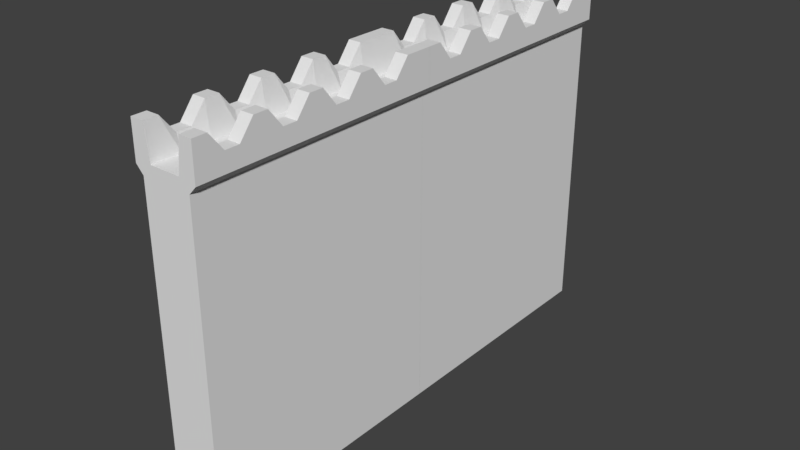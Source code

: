 # Source: wall.blend  (saved by Blender 2.78.0; exported with 4.5.12 LTS)
import bpy
from mathutils import Matrix  # noqa: F401  (used for matrix-valued properties, if any)

bpy.ops.wm.read_factory_settings(use_empty=True)
scene = bpy.context.scene
scene.name = 'Scene'

# ---- collections
col_collection_1 = bpy.data.collections.new('Collection 1'); scene.collection.children.link(col_collection_1)

# ---- materials (node trees are filled in below, after node groups)
mat_none = bpy.data.materials.new('None')
mat_none.alpha_threshold = 0.0
mat_none.use_transparent_shadow = False
mat_none.specular_color = (0.8, 0.8, 0.8)
mat_none.roughness = 0.5
mat_none.specular_intensity = 1.0

# ---- material node trees

# ---- world
world_world = bpy.data.worlds.new('World'); scene.world = world_world
world_world.color = (0.05088, 0.05088, 0.05088)
world_world.use_sun_shadow = False
world_world.sun_shadow_jitter_overblur = 0.0
world_world.cycles.sampling_method = 'MANUAL'

# ---- meshes
me_cube_001 = bpy.data.meshes.new('Cube.001')
me_cube_001.from_pydata([(-0.003449, 0.2854, 0.1744), (-0.003449, 0.309, 0.1744), (-0.003449, 0.309, -0.1708), (-0.003449, 0.2854, -0.1708), (0.003449, 0.309, -0.1708), (0.003449, 0.2854, -0.1708), (0.003449, 0.309, 0.1744), (0.003449, 0.2854, 0.1744), (-0.003449, 0.3262, 0.1748), (-0.003449, 0.3498, 0.1748), (-0.003449, 0.3498, -0.1704), (-0.003449, 0.3262, -0.1704), (0.003449, 0.3498, -0.1704), (0.003449, 0.3262, -0.1704), (0.003449, 0.3498, 0.1748), (0.003449, 0.3262, 0.1748), (-0.003449, 0.3756, 0.1732), (-0.003449, 0.3992, 0.1732), (-0.003449, 0.3992, -0.172), (-0.003449, 0.3756, -0.172), (0.003449, 0.3992, -0.172), (0.003449, 0.3756, -0.172), (0.003449, 0.3992, 0.1732), (0.003449, 0.3756, 0.1732), (-0.003449, 0.4293, 0.1759), (-0.003449, 0.4529, 0.1759), (-0.003449, 0.4529, -0.1692), (-0.003449, 0.4293, -0.1692), (0.003449, 0.4529, -0.1692), (0.003449, 0.4293, -0.1692), (0.003449, 0.4529, 0.1759), (0.003449, 0.4293, 0.1759), (-0.003449, 0.4333, 0.1385), (-0.003449, 0.4333, 0.1148), (-0.003449, 0.2623, 0.1148), (-0.003449, 0.2623, 0.1385), (0.003449, 0.2623, 0.1148), (0.003449, 0.2623, 0.1385), (0.00137, 0.2444, 0.1277), (0.00137, 0.2444, 0.1256), (0.003449, 0.4333, 0.1148), (0.003449, 0.4333, 0.1385), (-0.00137, 0.2444, 0.1277), (-0.00137, 0.2444, 0.1256), (-0.003449, 0.4333, 0.07233), (-0.003449, 0.4333, 0.04873), (-0.003449, 0.2623, 0.04873), (-0.003449, 0.2623, 0.07233), (0.003449, 0.2623, 0.04873), (0.003449, 0.2623, 0.07233), (0.00137, 0.2444, 0.06163), (0.00137, 0.2444, 0.05943), (0.003449, 0.4333, 0.04873), (0.003449, 0.4333, 0.07233), (-0.00137, 0.2444, 0.06163), (-0.00137, 0.2444, 0.05943), (-0.003449, 0.4325, 0.014), (-0.003449, 0.4325, -0.009612), (-0.003449, 0.2615, -0.009612), (-0.003449, 0.2615, 0.014), (0.003449, 0.2615, -0.009612), (0.003449, 0.2615, 0.014), (0.00137, 0.2436, 0.003289), (0.00137, 0.2436, 0.001096), (0.003449, 0.4325, -0.009612), (0.003449, 0.4325, 0.014), (-0.00137, 0.2436, 0.003289), (-0.00137, 0.2436, 0.001096), (-0.003449, 0.4325, -0.04784), (-0.003449, 0.4325, -0.07145), (-0.003449, 0.2615, -0.07145), (-0.003449, 0.2615, -0.04784), (0.003449, 0.2615, -0.07145), (0.003449, 0.2615, -0.04784), (0.00137, 0.2436, -0.05855), (0.00137, 0.2436, -0.06074), (0.003449, 0.4325, -0.07145), (0.003449, 0.4325, -0.04784), (-0.00137, 0.2436, -0.05855), (-0.00137, 0.2436, -0.06074), (-0.003449, 0.4325, -0.1046), (-0.003449, 0.4325, -0.1282), (-0.003449, 0.2615, -0.1282), (-0.003449, 0.2615, -0.1046), (0.003449, 0.2615, -0.1282), (0.003449, 0.2615, -0.1046), (0.00137, 0.2436, -0.1153), (0.00137, 0.2436, -0.1175), (0.003449, 0.4325, -0.1282), (0.003449, 0.4325, -0.1046), (-0.00137, 0.2436, -0.1153), (-0.00137, 0.2436, -0.1175)], [], [(0, 1, 2, 3), (3, 2, 4, 5), (5, 4, 6, 7), (7, 6, 1, 0), (3, 5, 7, 0), (4, 2, 1, 6), (8, 9, 10, 11), (11, 10, 12, 13), (13, 12, 14, 15), (15, 14, 9, 8), (11, 13, 15, 8), (12, 10, 9, 14), (16, 17, 18, 19), (19, 18, 20, 21), (21, 20, 22, 23), (23, 22, 17, 16), (19, 21, 23, 16), (20, 18, 17, 22), (24, 25, 26, 27), (27, 26, 28, 29), (29, 28, 30, 31), (31, 30, 25, 24), (27, 29, 31, 24), (28, 26, 25, 30), (32, 33, 34, 35), (36, 37, 38, 39), (37, 36, 40, 41), (41, 40, 33, 32), (35, 37, 41, 32), (36, 34, 33, 40), (42, 43, 39, 38), (37, 35, 42, 38), (34, 36, 39, 43), (35, 34, 43, 42), (44, 45, 46, 47), (48, 49, 50, 51), (49, 48, 52, 53), (53, 52, 45, 44), (47, 49, 53, 44), (48, 46, 45, 52), (54, 55, 51, 50), (49, 47, 54, 50), (46, 48, 51, 55), (47, 46, 55, 54), (56, 57, 58, 59), (60, 61, 62, 63), (61, 60, 64, 65), (65, 64, 57, 56), (59, 61, 65, 56), (60, 58, 57, 64), (66, 67, 63, 62), (61, 59, 66, 62), (58, 60, 63, 67), (59, 58, 67, 66), (68, 69, 70, 71), (72, 73, 74, 75), (73, 72, 76, 77), (77, 76, 69, 68), (71, 73, 77, 68), (72, 70, 69, 76), (78, 79, 75, 74), (73, 71, 78, 74), (70, 72, 75, 79), (71, 70, 79, 78), (80, 81, 82, 83), (84, 85, 86, 87), (85, 84, 88, 89), (89, 88, 81, 80), (83, 85, 89, 80), (84, 82, 81, 88), (90, 91, 87, 86), (85, 83, 90, 86), (82, 84, 87, 91), (83, 82, 91, 90)])
me_cube_001.polygons.foreach_set('use_smooth', [True] * 74)
_k = set([(0, 1), (0, 3), (0, 7), (1, 2), (1, 6), (2, 3), (2, 4), (3, 5), (4, 5), (4, 6), (5, 7), (6, 7), (8, 9), (8, 11), (8, 15), (9, 10), (9, 14), (10, 11), (10, 12), (11, 13), (12, 13), (12, 14), (13, 15), (14, 15), (16, 17), (16, 19), (16, 23), (17, 18), (17, 22), (18, 19), (18, 20), (19, 21), (20, 21), (20, 22), (21, 23), (22, 23), (24, 25), (24, 27), (24, 31), (25, 26), (25, 30), (26, 27), (26, 28), (27, 29), (28, 29), (28, 30), (29, 31), (30, 31), (32, 33), (32, 35), (32, 41), (33, 34), (33, 40), (34, 35), (34, 36), (34, 43), (35, 37), (35, 42), (36, 37), (36, 39), (36, 40), (37, 38), (37, 41), (38, 39), (38, 42), (39, 43), (40, 41), (42, 43), (44, 45), (44, 47), (44, 53), (45, 46), (45, 52), (46, 47), (46, 48), (46, 55), (47, 49), (47, 54), (48, 49), (48, 51), (48, 52), (49, 50), (49, 53), (50, 51), (50, 54), (51, 55), (52, 53), (54, 55), (56, 57), (56, 59), (56, 65), (57, 58), (57, 64), (58, 59), (58, 60), (58, 67), (59, 61), (59, 66), (60, 61), (60, 63), (60, 64), (61, 62), (61, 65), (62, 63), (62, 66), (63, 67), (64, 65), (66, 67), (68, 69), (68, 71), (68, 77), (69, 70), (69, 76), (70, 71), (70, 72), (70, 79), (71, 73), (71, 78), (72, 73), (72, 75), (72, 76), (73, 74), (73, 77), (74, 75), (74, 78), (75, 79), (76, 77), (78, 79), (80, 81), (80, 83), (80, 89), (81, 82), (81, 88), (82, 83), (82, 84), (82, 91), (83, 85), (83, 90), (84, 85), (84, 87), (84, 88), (85, 86), (85, 89), (86, 87), (86, 90), (87, 91), (88, 89), (90, 91)])
me_cube_001.attributes.new('sharp_edge', 'BOOLEAN', 'EDGE').data.foreach_set('value', [ (min(e.vertices), max(e.vertices)) in _k for e in me_cube_001.edges])
_uv = me_cube_001.uv_layers.new(name='UVMap')
_uv.uv.foreach_set('vector', [-1.847, 0.3557, -1.847, 0.6727, 2.788, 0.6727, 2.788, 0.3557, 2.788, 0.3557, 2.788, 0.6727, 2.788, 0.6727, 2.788, 0.3557, 2.788, 0.3557, 2.788, 0.6727, -1.847, 0.6727, -1.847, 0.3557, -1.847, 0.3557, -1.847, 0.6727, -1.847, 0.6727, -1.847, 0.3557, 2.788, 0.3557, 2.788, 0.3557, -1.847, 0.3557, -1.847, 0.3557, 2.788, 0.6727, 2.788, 0.6727, -1.847, 0.6727, -1.847, 0.6727, -1.847, 0.3557, -1.847, 0.6727, 2.788, 0.6727, 2.788, 0.3557, 2.788, 0.3557, 2.788, 0.6727, 2.788, 0.6727, 2.788, 0.3557, 2.788, 0.3557, 2.788, 0.6727, -1.847, 0.6727, -1.847, 0.3557, -1.847, 0.3557, -1.847, 0.6727, -1.847, 0.6727, -1.847, 0.3557, 2.788, 0.3557, 2.788, 0.3557, -1.847, 0.3557, -1.847, 0.3557, 2.788, 0.6727, 2.788, 0.6727, -1.847, 0.6727, -1.847, 0.6727, -1.847, 0.3557, -1.847, 0.6727, 2.788, 0.6727, 2.788, 0.3557, 2.788, 0.3557, 2.788, 0.6727, 2.788, 0.6727, 2.788, 0.3557, 2.788, 0.3557, 2.788, 0.6727, -1.847, 0.6727, -1.847, 0.3557, -1.847, 0.3557, -1.847, 0.6727, -1.847, 0.6727, -1.847, 0.3557, 2.788, 0.3557, 2.788, 0.3557, -1.847, 0.3557, -1.847, 0.3557, 2.788, 0.6727, 2.788, 0.6727, -1.847, 0.6727, -1.847, 0.6727, -1.847, 0.3557, -1.847, 0.6727, 2.788, 0.6727, 2.788, 0.3557, 2.788, 0.3557, 2.788, 0.6727, 2.788, 0.6727, 2.788, 0.3557, 2.788, 0.3557, 2.788, 0.6727, -1.847, 0.6727, -1.847, 0.3557, -1.847, 0.3557, -1.847, 0.6727, -1.847, 0.6727, -1.847, 0.3557, 2.788, 0.3557, 2.788, 0.3557, -1.847, 0.3557, -1.847, 0.3557, 2.788, 0.6727, 2.788, 0.6727, -1.847, 0.6727, -1.847, 0.6727, 0.4294, -1.019, 0.2238, -1.019, 0.2238, 1.986, 0.4294, 1.986, 0.2238, 1.986, 0.4294, 1.986, 0.3674, 2.142, 0.2858, 2.142, 0.4294, 1.986, 0.2238, 1.986, 0.2238, -1.019, 0.4294, -1.019, 0.4294, -1.019, 0.2238, -1.019, 0.2238, -1.019, 0.4294, -1.019, 0.4294, 1.986, 0.4294, 1.986, 0.4294, -1.019, 0.4294, -1.019, 0.2238, 1.986, 0.2238, 1.986, 0.2238, -1.019, 0.2238, -1.019, 0.3674, 2.142, 0.2858, 2.142, 0.2858, 2.142, 0.3674, 2.142, 0.4294, 1.986, 0.4294, 1.986, 0.3674, 2.142, 0.3674, 2.142, 0.2238, 1.986, 0.2238, 1.986, 0.2858, 2.142, 0.2858, 2.142, 0.4294, 1.986, 0.2238, 1.986, 0.2858, 2.142, 0.3674, 2.142, 0.4294, -1.019, 0.2238, -1.019, 0.2238, 1.986, 0.4294, 1.986, 0.2238, 1.986, 0.4294, 1.986, 0.3674, 2.142, 0.2858, 2.142, 0.4294, 1.986, 0.2238, 1.986, 0.2238, -1.019, 0.4294, -1.019, 0.4294, -1.019, 0.2238, -1.019, 0.2238, -1.019, 0.4294, -1.019, 0.4294, 1.986, 0.4294, 1.986, 0.4294, -1.019, 0.4294, -1.019, 0.2238, 1.986, 0.2238, 1.986, 0.2238, -1.019, 0.2238, -1.019, 0.3674, 2.142, 0.2858, 2.142, 0.2858, 2.142, 0.3674, 2.142, 0.4294, 1.986, 0.4294, 1.986, 0.3674, 2.142, 0.3674, 2.142, 0.2238, 1.986, 0.2238, 1.986, 0.2858, 2.142, 0.2858, 2.142, 0.4294, 1.986, 0.2238, 1.986, 0.2858, 2.142, 0.3674, 2.142, 0.4294, -1.019, 0.2238, -1.019, 0.2238, 1.986, 0.4294, 1.986, 0.2238, 1.986, 0.4294, 1.986, 0.3674, 2.142, 0.2858, 2.142, 0.4294, 1.986, 0.2238, 1.986, 0.2238, -1.019, 0.4294, -1.019, 0.4294, -1.019, 0.2238, -1.019, 0.2238, -1.019, 0.4294, -1.019, 0.4294, 1.986, 0.4294, 1.986, 0.4294, -1.019, 0.4294, -1.019, 0.2238, 1.986, 0.2238, 1.986, 0.2238, -1.019, 0.2238, -1.019, 0.3674, 2.142, 0.2858, 2.142, 0.2858, 2.142, 0.3674, 2.142, 0.4294, 1.986, 0.4294, 1.986, 0.3674, 2.142, 0.3674, 2.142, 0.2238, 1.986, 0.2238, 1.986, 0.2858, 2.142, 0.2858, 2.142, 0.4294, 1.986, 0.2238, 1.986, 0.2858, 2.142, 0.3674, 2.142, 0.4294, -1.019, 0.2238, -1.019, 0.2238, 1.986, 0.4294, 1.986, 0.2238, 1.986, 0.4294, 1.986, 0.3674, 2.142, 0.2858, 2.142, 0.4294, 1.986, 0.2238, 1.986, 0.2238, -1.019, 0.4294, -1.019, 0.4294, -1.019, 0.2238, -1.019, 0.2238, -1.019, 0.4294, -1.019, 0.4294, 1.986, 0.4294, 1.986, 0.4294, -1.019, 0.4294, -1.019, 0.2238, 1.986, 0.2238, 1.986, 0.2238, -1.019, 0.2238, -1.019, 0.3674, 2.142, 0.2858, 2.142, 0.2858, 2.142, 0.3674, 2.142, 0.4294, 1.986, 0.4294, 1.986, 0.3674, 2.142, 0.3674, 2.142, 0.2238, 1.986, 0.2238, 1.986, 0.2858, 2.142, 0.2858, 2.142, 0.4294, 1.986, 0.2238, 1.986, 0.2858, 2.142, 0.3674, 2.142, 0.4294, -1.019, 0.2238, -1.019, 0.2238, 1.986, 0.4294, 1.986, 0.2238, 1.986, 0.4294, 1.986, 0.3674, 2.142, 0.2858, 2.142, 0.4294, 1.986, 0.2238, 1.986, 0.2238, -1.019, 0.4294, -1.019, 0.4294, -1.019, 0.2238, -1.019, 0.2238, -1.019, 0.4294, -1.019, 0.4294, 1.986, 0.4294, 1.986, 0.4294, -1.019, 0.4294, -1.019, 0.2238, 1.986, 0.2238, 1.986, 0.2238, -1.019, 0.2238, -1.019, 0.3674, 2.142, 0.2858, 2.142, 0.2858, 2.142, 0.3674, 2.142, 0.4294, 1.986, 0.4294, 1.986, 0.3674, 2.142, 0.3674, 2.142, 0.2238, 1.986, 0.2238, 1.986, 0.2858, 2.142, 0.2858, 2.142, 0.4294, 1.986, 0.2238, 1.986, 0.2858, 2.142, 0.3674, 2.142])
me_cube_001.materials.append(mat_none)
me_cube_001.use_remesh_preserve_volume = False
me_cube_001.use_remesh_preserve_attributes = False
me_cube_001.use_mirror_vertex_groups = False
me_cube_001.update()
me_cube_001.normals_split_custom_set([tuple(v) for v in zip(*[iter([-1.0, 0.0, 0.0, -1.0, 0.0, 0.0, -1.0, 0.0, 0.0, -1.0, 0.0, 0.0, 0.0, 0.0, -1.0, 0.0, 0.0, -1.0, 0.0, 0.0, -1.0, 0.0, 0.0, -1.0, 1.0, 0.0, 0.0, 1.0, 0.0, 0.0, 1.0, 0.0, 0.0, 1.0, 0.0, 0.0, 0.0, 0.0, 1.0, 0.0, 0.0, 1.0, 0.0, 0.0, 1.0, 0.0, 0.0, 1.0, 0.0, -1.0, 0.0, 0.0, -1.0, 0.0, 0.0, -1.0, 0.0, 0.0, -1.0, 0.0, 0.0, 1.0, 0.0, 0.0, 1.0, 0.0, 0.0, 1.0, 0.0, 0.0, 1.0, 0.0, -1.0, 0.0, 0.0, -1.0, 0.0, 0.0, -1.0, 0.0, 0.0, -1.0, 0.0, 0.0, 0.0, 0.0, -1.0, 0.0, 0.0, -1.0, 0.0, 0.0, -1.0, 0.0, 0.0, -1.0, 1.0, 0.0, 0.0, 1.0, 0.0, 0.0, 1.0, 0.0, 0.0, 1.0, 0.0, 0.0, 0.0, 0.0, 1.0, 0.0, 0.0, 1.0, 0.0, 0.0, 1.0, 0.0, 0.0, 1.0, 0.0, -1.0, 0.0, 0.0, -1.0, 0.0, 0.0, -1.0, 0.0, 0.0, -1.0, 0.0, 0.0, 1.0, 0.0, 0.0, 1.0, 0.0, 0.0, 1.0, 0.0, 0.0, 1.0, 0.0, -1.0, 0.0, 0.0, -1.0, 0.0, 0.0, -1.0, 0.0, 0.0, -1.0, 0.0, 0.0, 0.0, 0.0, -1.0, 0.0, 0.0, -1.0, 0.0, 0.0, -1.0, 0.0, 0.0, -1.0, 1.0, 0.0, 0.0, 1.0, 0.0, 0.0, 1.0, 0.0, 0.0, 1.0, 0.0, 0.0, 0.0, 0.0, 1.0, 0.0, 0.0, 1.0, 0.0, 0.0, 1.0, 0.0, 0.0, 1.0, 0.0, -1.0, 0.0, 0.0, -1.0, 0.0, 0.0, -1.0, 0.0, 0.0, -1.0, 0.0, 0.0, 1.0, 0.0, 0.0, 1.0, 0.0, 0.0, 1.0, 0.0, 0.0, 1.0, 0.0, -1.0, 0.0, 0.0, -1.0, 0.0, 0.0, -1.0, 0.0, 0.0, -1.0, 0.0, 0.0, 0.0, 0.0, -1.0, 0.0, 0.0, -1.0, 0.0, 0.0, -1.0, 0.0, 0.0, -1.0, 1.0, 0.0, 0.0, 1.0, 0.0, 0.0, 1.0, 0.0, 0.0, 1.0, 0.0, 0.0, 0.0, 0.0, 1.0, 0.0, 0.0, 1.0, 0.0, 0.0, 1.0, 0.0, 0.0, 1.0, 0.0, -1.0, 0.0, 0.0, -1.0, 0.0, 0.0, -1.0, 0.0, 0.0, -1.0, 0.0, 0.0, 1.0, 0.0, 0.0, 1.0, 0.0, 0.0, 1.0, 0.0, 0.0, 1.0, 0.0, -1.0, 0.0, 0.0, -1.0, 0.0, 0.0, -1.0, 0.0, 0.0, -1.0, 0.0, 0.0, 0.9933, -0.1154, 0.0, 0.9933, -0.1154, 0.0, 0.9933, -0.1154, 0.0, 0.9933, -0.1154, 0.0, 1.0, 0.0, 0.0, 1.0, 0.0, 0.0, 1.0, 0.0, 0.0, 1.0, 0.0, 0.0, 0.0, 1.0, 0.0, 0.0, 1.0, 0.0, 0.0, 1.0, 0.0, 0.0, 1.0, 0.0, 0.0, 0.0, 1.0, 0.0, 0.0, 1.0, 0.0, 0.0, 1.0, 0.0, 0.0, 1.0, 0.0, 0.0, -1.0, 0.0, 0.0, -1.0, 0.0, 0.0, -1.0, 0.0, 0.0, -1.0, 0.0, -1.0, 0.0, 0.0, -1.0, 0.0, 0.0, -1.0, 0.0, 0.0, -1.0, 0.0, 0.0, -0.5136, 0.858, 0.0, -0.5136, 0.858, 0.0, -0.5136, 0.858, 0.0, -0.5136, 0.858, 0.0, -0.5135, -0.8581, 0.0, -0.5135, -0.8581, 0.0, -0.5135, -0.8581, 0.0, -0.5135, -0.8581, -0.9933, -0.1154, 0.0, -0.9933, -0.1154, 0.0, -0.9933, -0.1154, 0.0, -0.9933, -0.1154, 0.0, -1.0, 0.0, 0.0, -1.0, 0.0, 0.0, -1.0, 0.0, 0.0, -1.0, 0.0, 0.0, 0.9933, -0.1154, 0.0, 0.9933, -0.1154, 0.0, 0.9933, -0.1154, 0.0, 0.9933, -0.1154, 0.0, 1.0, 0.0, 0.0, 1.0, 0.0, 0.0, 1.0, 0.0, 0.0, 1.0, 0.0, 0.0, 0.0, 1.0, 0.0, 0.0, 1.0, 0.0, 0.0, 1.0, 0.0, 0.0, 1.0, 0.0, 0.0, 0.0, 1.0, 0.0, 0.0, 1.0, 0.0, 0.0, 1.0, 0.0, 0.0, 1.0, 0.0, 0.0, -1.0, 0.0, 0.0, -1.0, 0.0, 0.0, -1.0, 0.0, 0.0, -1.0, 0.0, -1.0, 0.0, 0.0, -1.0, 0.0, 0.0, -1.0, 0.0, 0.0, -1.0, 0.0, 0.0, -0.5135, 0.8581, 0.0, -0.5135, 0.8581, 0.0, -0.5135, 0.8581, 0.0, -0.5135, 0.8581, 0.0, -0.5136, -0.858, 0.0, -0.5136, -0.858, 0.0, -0.5136, -0.858, 0.0, -0.5136, -0.858, -0.9933, -0.1154, 0.0, -0.9933, -0.1154, 0.0, -0.9933, -0.1154, 0.0, -0.9933, -0.1154, 0.0, -1.0, 0.0, 0.0, -1.0, 0.0, 0.0, -1.0, 0.0, 0.0, -1.0, 0.0, 0.0, 0.9933, -0.1154, 0.0, 0.9933, -0.1154, 0.0, 0.9933, -0.1154, 0.0, 0.9933, -0.1154, 0.0, 1.0, 0.0, 0.0, 1.0, 0.0, 0.0, 1.0, 0.0, 0.0, 1.0, 0.0, 0.0, 0.0, 1.0, 0.0, 0.0, 1.0, 0.0, 0.0, 1.0, 0.0, 0.0, 1.0, 0.0, 0.0, 0.0, 1.0, 0.0, 0.0, 1.0, 0.0, 0.0, 1.0, 0.0, 0.0, 1.0, 0.0, 0.0, -1.0, 0.0, 0.0, -1.0, 0.0, 0.0, -1.0, 0.0, 0.0, -1.0, 0.0, -1.0, 0.0, 0.0, -1.0, 0.0, 0.0, -1.0, 0.0, 0.0, -1.0, 0.0, 0.0, -0.5135, 0.8581, 0.0, -0.5135, 0.8581, 0.0, -0.5135, 0.8581, 0.0, -0.5135, 0.8581, 0.0, -0.5136, -0.858, 0.0, -0.5136, -0.858, 0.0, -0.5136, -0.858, 0.0, -0.5136, -0.858, -0.9933, -0.1154, 0.0, -0.9933, -0.1154, 0.0, -0.9933, -0.1154, 0.0, -0.9933, -0.1154, 0.0, -1.0, 0.0, 0.0, -1.0, 0.0, 0.0, -1.0, 0.0, 0.0, -1.0, 0.0, 0.0, 0.9933, -0.1154, 0.0, 0.9933, -0.1154, 0.0, 0.9933, -0.1154, 0.0, 0.9933, -0.1154, 0.0, 1.0, 0.0, 0.0, 1.0, 0.0, 0.0, 1.0, 0.0, 0.0, 1.0, 0.0, 0.0, 0.0, 1.0, 0.0, 0.0, 1.0, 0.0, 0.0, 1.0, 0.0, 0.0, 1.0, 0.0, 0.0, 0.0, 1.0, 0.0, 0.0, 1.0, 0.0, 0.0, 1.0, 0.0, 0.0, 1.0, 0.0, 0.0, -1.0, 0.0, 0.0, -1.0, 0.0, 0.0, -1.0, 0.0, 0.0, -1.0, 0.0, -1.0, 0.0, 0.0, -1.0, 0.0, 0.0, -1.0, 0.0, 0.0, -1.0, 0.0, 0.0, -0.5135, 0.8581, 0.0, -0.5135, 0.8581, 0.0, -0.5135, 0.8581, 0.0, -0.5135, 0.8581, 0.0, -0.5136, -0.858, 0.0, -0.5136, -0.858, 0.0, -0.5136, -0.858, 0.0, -0.5136, -0.858, -0.9933, -0.1154, 0.0, -0.9933, -0.1154, 0.0, -0.9933, -0.1154, 0.0, -0.9933, -0.1154, 0.0, -1.0, 0.0, 0.0, -1.0, 0.0, 0.0, -1.0, 0.0, 0.0, -1.0, 0.0, 0.0, 0.9933, -0.1154, 0.0, 0.9933, -0.1154, 0.0, 0.9933, -0.1154, 0.0, 0.9933, -0.1154, 0.0, 1.0, 0.0, 0.0, 1.0, 0.0, 0.0, 1.0, 0.0, 0.0, 1.0, 0.0, 0.0, 0.0, 1.0, 0.0, 0.0, 1.0, 0.0, 0.0, 1.0, 0.0, 0.0, 1.0, 0.0, 0.0, 0.0, 1.0, 0.0, 0.0, 1.0, 0.0, 0.0, 1.0, 0.0, 0.0, 1.0, 0.0, 0.0, -1.0, 0.0, 0.0, -1.0, 0.0, 0.0, -1.0, 0.0, 0.0, -1.0, 0.0, -1.0, 0.0, 0.0, -1.0, 0.0, 0.0, -1.0, 0.0, 0.0, -1.0, 0.0, 0.0, -0.5136, 0.858, 0.0, -0.5136, 0.858, 0.0, -0.5136, 0.858, 0.0, -0.5136, 0.858, 0.0, -0.5135, -0.8581, 0.0, -0.5135, -0.8581, 0.0, -0.5135, -0.8581, 0.0, -0.5135, -0.8581, -0.9933, -0.1154, 0.0, -0.9933, -0.1154, 0.0, -0.9933, -0.1154, 0.0, -0.9933, -0.1154, 0.0])] * 3)])
me_cube = bpy.data.meshes.new('Cube')
me_cube.from_pydata([(-0.04292, -0.456, -0.03378), (-0.04292, -0.456, 0.5001), (-0.04292, -0.01224, -0.03378), (-0.04292, -0.01224, 0.5001), (0.04292, -0.456, -0.03378), (0.04292, -0.456, 0.5001), (0.04292, -0.01224, -0.03378), (0.04292, -0.01224, 0.5001), (-0.05544, -0.456, 0.5136), (-0.05544, -0.01224, 0.5136), (0.05544, -0.01224, 0.5136), (0.05544, -0.456, 0.5136), (-0.05544, -0.456, 0.5757), (-0.05544, -0.01224, 0.5757), (0.05544, -0.01224, 0.5757), (0.05544, -0.456, 0.5757), (0.02575, -0.01224, -0.03378), (0.008583, -0.01224, -0.03378), (-0.008583, -0.01224, -0.03378), (-0.02575, -0.01224, -0.03378), (-0.02575, -0.01224, 0.5001), (-0.008583, -0.01224, 0.5001), (0.008583, -0.01224, 0.5001), (0.02575, -0.01224, 0.5001), (-0.02575, -0.456, -0.03378), (-0.008583, -0.456, -0.03378), (0.008583, -0.456, -0.03378), (0.02575, -0.456, -0.03378), (0.02575, -0.456, 0.5001), (0.008583, -0.456, 0.5001), (-0.008583, -0.456, 0.5001), (-0.02575, -0.456, 0.5001), (-0.03326, -0.01224, 0.5136), (-0.01109, -0.01224, 0.5136), (0.01109, -0.01224, 0.5136), (0.03326, -0.01224, 0.5136), (0.03326, -0.456, 0.5136), (0.01109, -0.456, 0.5136), (-0.01109, -0.456, 0.5136), (-0.03326, -0.456, 0.5136), (-0.03326, -0.01224, 0.5757), (-0.02649, -0.01224, 0.519), (0.02649, -0.01224, 0.519), (0.03326, -0.01224, 0.5757), (0.03326, -0.456, 0.5757), (0.02649, -0.456, 0.519), (-0.02649, -0.456, 0.519), (-0.03326, -0.456, 0.5757), (-0.04292, -0.03689, -0.03378), (-0.04292, -0.06155, -0.03378), (-0.04292, -0.0862, -0.03378), (-0.04292, -0.1109, -0.03378), (-0.04292, -0.1355, -0.03378), (-0.04292, -0.1602, -0.03378), (-0.04292, -0.1848, -0.03378), (-0.04292, -0.2095, -0.03378), (-0.04292, -0.2341, -0.03378), (-0.04292, -0.2588, -0.03378), (-0.04292, -0.2834, -0.03378), (-0.04292, -0.3081, -0.03378), (-0.04292, -0.3328, -0.03378), (-0.04292, -0.3574, -0.03378), (-0.04292, -0.3821, -0.03378), (-0.04292, -0.4067, -0.03378), (-0.04292, -0.4314, -0.03378), (-0.04292, -0.4314, 0.5001), (-0.04292, -0.4067, 0.5001), (-0.04292, -0.3821, 0.5001), (-0.04292, -0.3574, 0.5001), (-0.04292, -0.3328, 0.5001), (-0.04292, -0.3081, 0.5001), (-0.04292, -0.2834, 0.5001), (-0.04292, -0.2588, 0.5001), (-0.04292, -0.2341, 0.5001), (-0.04292, -0.2095, 0.5001), (-0.04292, -0.1848, 0.5001), (-0.04292, -0.1602, 0.5001), (-0.04292, -0.1355, 0.5001), (-0.04292, -0.1109, 0.5001), (-0.04292, -0.0862, 0.5001), (-0.04292, -0.06155, 0.5001), (-0.04292, -0.03689, 0.5001), (0.04292, -0.4314, -0.03378), (0.04292, -0.4067, -0.03378), (0.04292, -0.3821, -0.03378), (0.04292, -0.3574, -0.03378), (0.04292, -0.3328, -0.03378), (0.04292, -0.3081, -0.03378), (0.04292, -0.2834, -0.03378), (0.04292, -0.2588, -0.03378), (0.04292, -0.2341, -0.03378), (0.04292, -0.2095, -0.03378), (0.04292, -0.1848, -0.03378), (0.04292, -0.1602, -0.03378), (0.04292, -0.1355, -0.03378), (0.04292, -0.1109, -0.03378), (0.04292, -0.0862, -0.03378), (0.04292, -0.06155, -0.03378), (0.04292, -0.03689, -0.03378), (0.04292, -0.03689, 0.5001), (0.04292, -0.06155, 0.5001), (0.04292, -0.0862, 0.5001), (0.04292, -0.1109, 0.5001), (0.04292, -0.1355, 0.5001), (0.04292, -0.1602, 0.5001), (0.04292, -0.1848, 0.5001), (0.04292, -0.2095, 0.5001), (0.04292, -0.2341, 0.5001), (0.04292, -0.2588, 0.5001), (0.04292, -0.2834, 0.5001), (0.04292, -0.3081, 0.5001), (0.04292, -0.3328, 0.5001), (0.04292, -0.3574, 0.5001), (0.04292, -0.3821, 0.5001), (0.04292, -0.4067, 0.5001), (0.04292, -0.4314, 0.5001), (-0.05544, -0.4314, 0.5136), (-0.05544, -0.4067, 0.5136), (-0.05544, -0.3821, 0.5136), (-0.05544, -0.3574, 0.5136), (-0.05544, -0.3328, 0.5136), (-0.05544, -0.3081, 0.5136), (-0.05544, -0.2834, 0.5136), (-0.05544, -0.2588, 0.5136), (-0.05544, -0.2341, 0.5136), (-0.05544, -0.2095, 0.5136), (-0.05544, -0.1848, 0.5136), (-0.05544, -0.1602, 0.5136), (-0.05544, -0.1355, 0.5136), (-0.05544, -0.1109, 0.5136), (-0.05544, -0.0862, 0.5136), (-0.05544, -0.06155, 0.5136), (-0.05544, -0.03689, 0.5136), (0.05544, -0.03689, 0.5136), (0.05544, -0.06155, 0.5136), (0.05544, -0.0862, 0.5136), (0.05544, -0.1109, 0.5136), (0.05544, -0.1355, 0.5136), (0.05544, -0.1602, 0.5136), (0.05544, -0.1848, 0.5136), (0.05544, -0.2095, 0.5136), (0.05544, -0.2341, 0.5136), (0.05544, -0.2588, 0.5136), (0.05544, -0.2834, 0.5136), (0.05544, -0.3081, 0.5136), (0.05544, -0.3328, 0.5136), (0.05544, -0.3574, 0.5136), (0.05544, -0.3821, 0.5136), (0.05544, -0.4067, 0.5136), (0.05544, -0.4314, 0.5136), (-0.05544, -0.4314, 0.5757), (-0.05544, -0.4067, 0.545), (-0.05544, -0.3821, 0.545), (-0.05544, -0.3574, 0.5757), (-0.05544, -0.3328, 0.5757), (-0.05544, -0.3081, 0.545), (-0.05544, -0.2834, 0.545), (-0.05544, -0.2588, 0.5757), (-0.05544, -0.2341, 0.5757), (-0.05544, -0.2095, 0.545), (-0.05544, -0.1848, 0.545), (-0.05544, -0.1602, 0.5757), (-0.05544, -0.1355, 0.5757), (-0.05544, -0.1109, 0.545), (-0.05544, -0.0862, 0.545), (-0.05544, -0.06155, 0.5757), (-0.05544, -0.03689, 0.5757), (0.05544, -0.03689, 0.5757), (0.05544, -0.06155, 0.5757), (0.05544, -0.0862, 0.545), (0.05544, -0.1109, 0.545), (0.05544, -0.1355, 0.5757), (0.05544, -0.1602, 0.5757), (0.05544, -0.1848, 0.545), (0.05544, -0.2095, 0.545), (0.05544, -0.2341, 0.5757), (0.05544, -0.2588, 0.5757), (0.05544, -0.2834, 0.545), (0.05544, -0.3081, 0.545), (0.05544, -0.3328, 0.5757), (0.05544, -0.3574, 0.5757), (0.05544, -0.3821, 0.545), (0.05544, -0.4067, 0.545), (0.05544, -0.4314, 0.5757), (0.03326, -0.03689, 0.5757), (0.03326, -0.06155, 0.5757), (0.03326, -0.0862, 0.545), (0.03326, -0.1109, 0.545), (0.03326, -0.1355, 0.5757), (0.03326, -0.1602, 0.5757), (0.03326, -0.1848, 0.545), (0.03326, -0.2095, 0.545), (0.03326, -0.2341, 0.5757), (0.03326, -0.2588, 0.5757), (0.03326, -0.2834, 0.545), (0.03326, -0.3081, 0.545), (0.03326, -0.3328, 0.5757), (0.03326, -0.3574, 0.5757), (0.03326, -0.3821, 0.545), (0.03326, -0.4067, 0.545), (0.03326, -0.4314, 0.5757), (0.02649, -0.03689, 0.519), (0.02649, -0.06155, 0.519), (0.02649, -0.0862, 0.519), (0.02649, -0.1109, 0.519), (0.02649, -0.1355, 0.519), (0.02649, -0.1602, 0.519), (0.02649, -0.1848, 0.519), (0.02649, -0.2095, 0.519), (0.02649, -0.2341, 0.519), (0.02649, -0.2588, 0.519), (0.02649, -0.2834, 0.519), (0.02649, -0.3081, 0.519), (0.02649, -0.3328, 0.519), (0.02649, -0.3574, 0.519), (0.02649, -0.3821, 0.519), (0.02649, -0.4067, 0.519), (0.02649, -0.4314, 0.519), (-0.02649, -0.03689, 0.519), (-0.02649, -0.06155, 0.519), (-0.02649, -0.0862, 0.519), (-0.02649, -0.1109, 0.519), (-0.02649, -0.1355, 0.519), (-0.02649, -0.1602, 0.519), (-0.02649, -0.1848, 0.519), (-0.02649, -0.2095, 0.519), (-0.02649, -0.2341, 0.519), (-0.02649, -0.2588, 0.519), (-0.02649, -0.2834, 0.519), (-0.02649, -0.3081, 0.519), (-0.02649, -0.3328, 0.519), (-0.02649, -0.3574, 0.519), (-0.02649, -0.3821, 0.519), (-0.02649, -0.4067, 0.519), (-0.02649, -0.4314, 0.519), (-0.03326, -0.03689, 0.5757), (-0.03326, -0.06155, 0.5757), (-0.03326, -0.0862, 0.545), (-0.03326, -0.1109, 0.545), (-0.03326, -0.1355, 0.5757), (-0.03326, -0.1602, 0.5757), (-0.03326, -0.1848, 0.545), (-0.03326, -0.2095, 0.545), (-0.03326, -0.2341, 0.5757), (-0.03326, -0.2588, 0.5757), (-0.03326, -0.2834, 0.545), (-0.03326, -0.3081, 0.545), (-0.03326, -0.3328, 0.5757), (-0.03326, -0.3574, 0.5757), (-0.03326, -0.3821, 0.545), (-0.03326, -0.4067, 0.545), (-0.03326, -0.4314, 0.5757), (-0.02575, -0.03689, -0.03378), (-0.02575, -0.06155, -0.03378), (-0.02575, -0.0862, -0.03378), (-0.02575, -0.1109, -0.03378), (-0.02575, -0.1355, -0.03378), (-0.02575, -0.1602, -0.03378), (-0.02575, -0.1848, -0.03378), (-0.02575, -0.2095, -0.03378), (-0.02575, -0.2341, -0.03378), (-0.02575, -0.2588, -0.03378), (-0.02575, -0.2834, -0.03378), (-0.02575, -0.3081, -0.03378), (-0.02575, -0.3328, -0.03378), (-0.02575, -0.3574, -0.03378), (-0.02575, -0.3821, -0.03378), (-0.02575, -0.4067, -0.03378), (-0.02575, -0.4314, -0.03378), (-0.008583, -0.03689, -0.03378), (-0.008583, -0.06155, -0.03378), (-0.008583, -0.0862, -0.03378), (-0.008583, -0.1109, -0.03378), (-0.008583, -0.1355, -0.03378), (-0.008583, -0.1602, -0.03378), (-0.008583, -0.1848, -0.03378), (-0.008583, -0.2095, -0.03378), (-0.008583, -0.2341, -0.03378), (-0.008583, -0.2588, -0.03378), (-0.008583, -0.2834, -0.03378), (-0.008583, -0.3081, -0.03378), (-0.008583, -0.3328, -0.03378), (-0.008583, -0.3574, -0.03378), (-0.008583, -0.3821, -0.03378), (-0.008583, -0.4067, -0.03378), (-0.008583, -0.4314, -0.03378), (0.008583, -0.03689, -0.03378), (0.008583, -0.06155, -0.03378), (0.008583, -0.0862, -0.03378), (0.008583, -0.1109, -0.03378), (0.008583, -0.1355, -0.03378), (0.008583, -0.1602, -0.03378), (0.008583, -0.1848, -0.03378), (0.008583, -0.2095, -0.03378), (0.008583, -0.2341, -0.03378), (0.008583, -0.2588, -0.03378), (0.008583, -0.2834, -0.03378), (0.008583, -0.3081, -0.03378), (0.008583, -0.3328, -0.03378), (0.008583, -0.3574, -0.03378), (0.008583, -0.3821, -0.03378), (0.008583, -0.4067, -0.03378), (0.008583, -0.4314, -0.03378), (0.02575, -0.03689, -0.03378), (0.02575, -0.06155, -0.03378), (0.02575, -0.0862, -0.03378), (0.02575, -0.1109, -0.03378), (0.02575, -0.1355, -0.03378), (0.02575, -0.1602, -0.03378), (0.02575, -0.1848, -0.03378), (0.02575, -0.2095, -0.03378), (0.02575, -0.2341, -0.03378), (0.02575, -0.2588, -0.03378), (0.02575, -0.2834, -0.03378), (0.02575, -0.3081, -0.03378), (0.02575, -0.3328, -0.03378), (0.02575, -0.3574, -0.03378), (0.02575, -0.3821, -0.03378), (0.02575, -0.4067, -0.03378), (0.02575, -0.4314, -0.03378), (-0.04292, -0.01232, -0.03378), (-0.04292, -0.01232, 0.5001), (-0.04292, 0.4315, -0.03378), (-0.04292, 0.4315, 0.5001), (0.04292, -0.01232, -0.03378), (0.04292, -0.01232, 0.5001), (0.04292, 0.4315, -0.03378), (0.04292, 0.4315, 0.5001), (-0.05544, -0.01232, 0.5136), (-0.05544, 0.4315, 0.5136), (0.05544, 0.4315, 0.5136), (0.05544, -0.01232, 0.5136), (-0.05544, -0.01232, 0.5757), (-0.05544, 0.4315, 0.5757), (0.05544, 0.4315, 0.5757), (0.05544, -0.01232, 0.5757), (0.02575, 0.4315, -0.03378), (0.008583, 0.4315, -0.03378), (-0.008583, 0.4315, -0.03378), (-0.02575, 0.4315, -0.03378), (-0.02575, 0.4315, 0.5001), (-0.008583, 0.4315, 0.5001), (0.008583, 0.4315, 0.5001), (0.02575, 0.4315, 0.5001), (-0.02575, -0.01232, -0.03378), (-0.008583, -0.01232, -0.03378), (0.008583, -0.01232, -0.03378), (0.02575, -0.01232, -0.03378), (0.02575, -0.01232, 0.5001), (0.008583, -0.01232, 0.5001), (-0.008583, -0.01232, 0.5001), (-0.02575, -0.01232, 0.5001), (-0.03326, 0.4315, 0.5136), (-0.01109, 0.4315, 0.5136), (0.01109, 0.4315, 0.5136), (0.03326, 0.4315, 0.5136), (0.03326, -0.01232, 0.5136), (0.01109, -0.01232, 0.5136), (-0.01109, -0.01232, 0.5136), (-0.03326, -0.01232, 0.5136), (-0.03326, 0.4315, 0.5757), (-0.02649, 0.4315, 0.519), (0.02649, 0.4315, 0.519), (0.03326, 0.4315, 0.5757), (0.03326, -0.01232, 0.5757), (0.02649, -0.01232, 0.519), (-0.02649, -0.01232, 0.519), (-0.03326, -0.01232, 0.5757), (-0.04292, 0.4068, -0.03378), (-0.04292, 0.3822, -0.03378), (-0.04292, 0.3575, -0.03378), (-0.04292, 0.3328, -0.03378), (-0.04292, 0.3082, -0.03378), (-0.04292, 0.2835, -0.03378), (-0.04292, 0.2589, -0.03378), (-0.04292, 0.2342, -0.03378), (-0.04292, 0.2096, -0.03378), (-0.04292, 0.1849, -0.03378), (-0.04292, 0.1603, -0.03378), (-0.04292, 0.1356, -0.03378), (-0.04292, 0.111, -0.03378), (-0.04292, 0.0863, -0.03378), (-0.04292, 0.06164, -0.03378), (-0.04292, 0.03699, -0.03378), (-0.04292, 0.01233, -0.03378), (-0.04292, 0.01233, 0.5001), (-0.04292, 0.03699, 0.5001), (-0.04292, 0.06164, 0.5001), (-0.04292, 0.0863, 0.5001), (-0.04292, 0.111, 0.5001), (-0.04292, 0.1356, 0.5001), (-0.04292, 0.1603, 0.5001), (-0.04292, 0.1849, 0.5001), (-0.04292, 0.2096, 0.5001), (-0.04292, 0.2342, 0.5001), (-0.04292, 0.2589, 0.5001), (-0.04292, 0.2835, 0.5001), (-0.04292, 0.3082, 0.5001), (-0.04292, 0.3328, 0.5001), (-0.04292, 0.3575, 0.5001), (-0.04292, 0.3822, 0.5001), (-0.04292, 0.4068, 0.5001), (0.04292, 0.01233, -0.03378), (0.04292, 0.03699, -0.03378), (0.04292, 0.06164, -0.03378), (0.04292, 0.0863, -0.03378), (0.04292, 0.111, -0.03378), (0.04292, 0.1356, -0.03378), (0.04292, 0.1603, -0.03378), (0.04292, 0.1849, -0.03378), (0.04292, 0.2096, -0.03378), (0.04292, 0.2342, -0.03378), (0.04292, 0.2589, -0.03378), (0.04292, 0.2835, -0.03378), (0.04292, 0.3082, -0.03378), (0.04292, 0.3328, -0.03378), (0.04292, 0.3575, -0.03378), (0.04292, 0.3822, -0.03378), (0.04292, 0.4068, -0.03378), (0.04292, 0.4068, 0.5001), (0.04292, 0.3822, 0.5001), (0.04292, 0.3575, 0.5001), (0.04292, 0.3328, 0.5001), (0.04292, 0.3082, 0.5001), (0.04292, 0.2835, 0.5001), (0.04292, 0.2589, 0.5001), (0.04292, 0.2342, 0.5001), (0.04292, 0.2096, 0.5001), (0.04292, 0.1849, 0.5001), (0.04292, 0.1603, 0.5001), (0.04292, 0.1356, 0.5001), (0.04292, 0.111, 0.5001), (0.04292, 0.0863, 0.5001), (0.04292, 0.06164, 0.5001), (0.04292, 0.03699, 0.5001), (0.04292, 0.01233, 0.5001), (-0.05544, 0.01233, 0.5136), (-0.05544, 0.03699, 0.5136), (-0.05544, 0.06164, 0.5136), (-0.05544, 0.0863, 0.5136), (-0.05544, 0.111, 0.5136), (-0.05544, 0.1356, 0.5136), (-0.05544, 0.1603, 0.5136), (-0.05544, 0.1849, 0.5136), (-0.05544, 0.2096, 0.5136), (-0.05544, 0.2342, 0.5136), (-0.05544, 0.2589, 0.5136), (-0.05544, 0.2835, 0.5136), (-0.05544, 0.3082, 0.5136), (-0.05544, 0.3328, 0.5136), (-0.05544, 0.3575, 0.5136), (-0.05544, 0.3822, 0.5136), (-0.05544, 0.4068, 0.5136), (0.05544, 0.4068, 0.5136), (0.05544, 0.3822, 0.5136), (0.05544, 0.3575, 0.5136), (0.05544, 0.3328, 0.5136), (0.05544, 0.3082, 0.5136), (0.05544, 0.2835, 0.5136), (0.05544, 0.2589, 0.5136), (0.05544, 0.2342, 0.5136), (0.05544, 0.2096, 0.5136), (0.05544, 0.1849, 0.5136), (0.05544, 0.1603, 0.5136), (0.05544, 0.1356, 0.5136), (0.05544, 0.111, 0.5136), (0.05544, 0.0863, 0.5136), (0.05544, 0.06164, 0.5136), (0.05544, 0.03699, 0.5136), (0.05544, 0.01233, 0.5136), (-0.05544, 0.01233, 0.5757), (-0.05544, 0.03699, 0.545), (-0.05544, 0.06164, 0.545), (-0.05544, 0.0863, 0.5757), (-0.05544, 0.111, 0.5757), (-0.05544, 0.1356, 0.545), (-0.05544, 0.1603, 0.545), (-0.05544, 0.1849, 0.5757), (-0.05544, 0.2096, 0.5757), (-0.05544, 0.2342, 0.545), (-0.05544, 0.2589, 0.545), (-0.05544, 0.2835, 0.5757), (-0.05544, 0.3082, 0.5757), (-0.05544, 0.3328, 0.545), (-0.05544, 0.3575, 0.545), (-0.05544, 0.3822, 0.5757), (-0.05544, 0.4068, 0.5757), (0.05544, 0.4068, 0.5757), (0.05544, 0.3822, 0.5757), (0.05544, 0.3575, 0.545), (0.05544, 0.3328, 0.545), (0.05544, 0.3082, 0.5757), (0.05544, 0.2835, 0.5757), (0.05544, 0.2589, 0.545), (0.05544, 0.2342, 0.545), (0.05544, 0.2096, 0.5757), (0.05544, 0.1849, 0.5757), (0.05544, 0.1603, 0.545), (0.05544, 0.1356, 0.545), (0.05544, 0.111, 0.5757), (0.05544, 0.0863, 0.5757), (0.05544, 0.06164, 0.545), (0.05544, 0.03699, 0.545), (0.05544, 0.01233, 0.5757), (0.03326, 0.4068, 0.5757), (0.03326, 0.3822, 0.5757), (0.03326, 0.3575, 0.545), (0.03326, 0.3328, 0.545), (0.03326, 0.3082, 0.5757), (0.03326, 0.2835, 0.5757), (0.03326, 0.2589, 0.545), (0.03326, 0.2342, 0.545), (0.03326, 0.2096, 0.5757), (0.03326, 0.1849, 0.5757), (0.03326, 0.1603, 0.545), (0.03326, 0.1356, 0.545), (0.03326, 0.111, 0.5757), (0.03326, 0.0863, 0.5757), (0.03326, 0.06164, 0.545), (0.03326, 0.03699, 0.545), (0.03326, 0.01233, 0.5757), (0.02649, 0.4068, 0.519), (0.02649, 0.3822, 0.519), (0.02649, 0.3575, 0.519), (0.02649, 0.3328, 0.519), (0.02649, 0.3082, 0.519), (0.02649, 0.2835, 0.519), (0.02649, 0.2589, 0.519), (0.02649, 0.2342, 0.519), (0.02649, 0.2096, 0.519), (0.02649, 0.1849, 0.519), (0.02649, 0.1603, 0.519), (0.02649, 0.1356, 0.519), (0.02649, 0.111, 0.519), (0.02649, 0.0863, 0.519), (0.02649, 0.06164, 0.519), (0.02649, 0.03699, 0.519), (0.02649, 0.01233, 0.519), (-0.02649, 0.4068, 0.519), (-0.02649, 0.3822, 0.519), (-0.02649, 0.3575, 0.519), (-0.02649, 0.3328, 0.519), (-0.02649, 0.3082, 0.519), (-0.02649, 0.2835, 0.519), (-0.02649, 0.2589, 0.519), (-0.02649, 0.2342, 0.519), (-0.02649, 0.2096, 0.519), (-0.02649, 0.1849, 0.519), (-0.02649, 0.1603, 0.519), (-0.02649, 0.1356, 0.519), (-0.02649, 0.111, 0.519), (-0.02649, 0.0863, 0.519), (-0.02649, 0.06164, 0.519), (-0.02649, 0.03699, 0.519), (-0.02649, 0.01233, 0.519), (-0.03326, 0.4068, 0.5757), (-0.03326, 0.3822, 0.5757), (-0.03326, 0.3575, 0.545), (-0.03326, 0.3328, 0.545), (-0.03326, 0.3082, 0.5757), (-0.03326, 0.2835, 0.5757), (-0.03326, 0.2589, 0.545), (-0.03326, 0.2342, 0.545), (-0.03326, 0.2096, 0.5757), (-0.03326, 0.1849, 0.5757), (-0.03326, 0.1603, 0.545), (-0.03326, 0.1356, 0.545), (-0.03326, 0.111, 0.5757), (-0.03326, 0.0863, 0.5757), (-0.03326, 0.06164, 0.545), (-0.03326, 0.03699, 0.545), (-0.03326, 0.01233, 0.5757), (-0.02575, 0.4068, -0.03378), (-0.02575, 0.3822, -0.03378), (-0.02575, 0.3575, -0.03378), (-0.02575, 0.3328, -0.03378), (-0.02575, 0.3082, -0.03378), (-0.02575, 0.2835, -0.03378), (-0.02575, 0.2589, -0.03378), (-0.02575, 0.2342, -0.03378), (-0.02575, 0.2096, -0.03378), (-0.02575, 0.1849, -0.03378), (-0.02575, 0.1603, -0.03378), (-0.02575, 0.1356, -0.03378), (-0.02575, 0.111, -0.03378), (-0.02575, 0.0863, -0.03378), (-0.02575, 0.06164, -0.03378), (-0.02575, 0.03699, -0.03378), (-0.02575, 0.01233, -0.03378), (-0.008583, 0.4068, -0.03378), (-0.008583, 0.3822, -0.03378), (-0.008583, 0.3575, -0.03378), (-0.008583, 0.3328, -0.03378), (-0.008583, 0.3082, -0.03378), (-0.008583, 0.2835, -0.03378), (-0.008583, 0.2589, -0.03378), (-0.008583, 0.2342, -0.03378), (-0.008583, 0.2096, -0.03378), (-0.008583, 0.1849, -0.03378), (-0.008583, 0.1603, -0.03378), (-0.008583, 0.1356, -0.03378), (-0.008583, 0.111, -0.03378), (-0.008583, 0.0863, -0.03378), (-0.008583, 0.06164, -0.03378), (-0.008583, 0.03699, -0.03378), (-0.008583, 0.01233, -0.03378), (0.008583, 0.4068, -0.03378), (0.008583, 0.3822, -0.03378), (0.008583, 0.3575, -0.03378), (0.008583, 0.3328, -0.03378), (0.008583, 0.3082, -0.03378), (0.008583, 0.2835, -0.03378), (0.008583, 0.2589, -0.03378), (0.008583, 0.2342, -0.03378), (0.008583, 0.2096, -0.03378), (0.008583, 0.1849, -0.03378), (0.008583, 0.1603, -0.03378), (0.008583, 0.1356, -0.03378), (0.008583, 0.111, -0.03378), (0.008583, 0.0863, -0.03378), (0.008583, 0.06164, -0.03378), (0.008583, 0.03699, -0.03378), (0.008583, 0.01233, -0.03378), (0.02575, 0.4068, -0.03378), (0.02575, 0.3822, -0.03378), (0.02575, 0.3575, -0.03378), (0.02575, 0.3328, -0.03378), (0.02575, 0.3082, -0.03378), (0.02575, 0.2835, -0.03378), (0.02575, 0.2589, -0.03378), (0.02575, 0.2342, -0.03378), (0.02575, 0.2096, -0.03378), (0.02575, 0.1849, -0.03378), (0.02575, 0.1603, -0.03378), (0.02575, 0.1356, -0.03378), (0.02575, 0.111, -0.03378), (0.02575, 0.0863, -0.03378), (0.02575, 0.06164, -0.03378), (0.02575, 0.03699, -0.03378), (0.02575, 0.01233, -0.03378)], [], [(48, 81, 3, 2), (16, 23, 7, 6), (82, 115, 5, 4), (24, 31, 1, 0), (319, 82, 4, 27), (20, 3, 9, 32), (133, 10, 14, 167), (99, 7, 10, 133), (65, 1, 8, 116), (28, 5, 11, 36), (251, 150, 12, 47), (116, 8, 12, 150), (36, 11, 15, 44), (32, 9, 13, 40), (10, 35, 43, 14), (35, 34, 42, 43), (34, 33, 41, 42), (33, 32, 40, 41), (8, 39, 47, 12), (39, 38, 46, 47), (38, 37, 45, 46), (37, 36, 44, 45), (183, 200, 44, 15), (200, 217, 45, 44), (217, 234, 46, 45), (234, 251, 47, 46), (1, 31, 39, 8), (31, 30, 38, 39), (30, 29, 37, 38), (29, 28, 36, 37), (7, 23, 35, 10), (23, 22, 34, 35), (22, 21, 33, 34), (21, 20, 32, 33), (64, 268, 24, 0), (268, 285, 25, 24), (285, 302, 26, 25), (302, 319, 27, 26), (4, 5, 28, 27), (27, 28, 29, 26), (26, 29, 30, 25), (25, 30, 31, 24), (2, 3, 20, 19), (19, 20, 21, 18), (18, 21, 22, 17), (17, 22, 23, 16), (17, 16, 303, 286), (286, 303, 304, 287), (287, 304, 305, 288), (288, 305, 306, 289), (289, 306, 307, 290), (290, 307, 308, 291), (291, 308, 309, 292), (292, 309, 310, 293), (293, 310, 311, 294), (294, 311, 312, 295), (295, 312, 313, 296), (296, 313, 314, 297), (297, 314, 315, 298), (298, 315, 316, 299), (299, 316, 317, 300), (300, 317, 318, 301), (301, 318, 319, 302), (18, 17, 286, 269), (269, 286, 287, 270), (270, 287, 288, 271), (271, 288, 289, 272), (272, 289, 290, 273), (273, 290, 291, 274), (274, 291, 292, 275), (275, 292, 293, 276), (276, 293, 294, 277), (277, 294, 295, 278), (278, 295, 296, 279), (279, 296, 297, 280), (280, 297, 298, 281), (281, 298, 299, 282), (282, 299, 300, 283), (283, 300, 301, 284), (284, 301, 302, 285), (19, 18, 269, 252), (252, 269, 270, 253), (253, 270, 271, 254), (254, 271, 272, 255), (255, 272, 273, 256), (256, 273, 274, 257), (257, 274, 275, 258), (258, 275, 276, 259), (259, 276, 277, 260), (260, 277, 278, 261), (261, 278, 279, 262), (262, 279, 280, 263), (263, 280, 281, 264), (264, 281, 282, 265), (265, 282, 283, 266), (266, 283, 284, 267), (267, 284, 285, 268), (2, 19, 252, 48), (48, 252, 253, 49), (49, 253, 254, 50), (50, 254, 255, 51), (51, 255, 256, 52), (52, 256, 257, 53), (53, 257, 258, 54), (54, 258, 259, 55), (55, 259, 260, 56), (56, 260, 261, 57), (57, 261, 262, 58), (58, 262, 263, 59), (59, 263, 264, 60), (60, 264, 265, 61), (61, 265, 266, 62), (62, 266, 267, 63), (63, 267, 268, 64), (41, 40, 235, 218), (218, 235, 236, 219), (219, 236, 237, 220), (220, 237, 238, 221), (221, 238, 239, 222), (222, 239, 240, 223), (223, 240, 241, 224), (224, 241, 242, 225), (225, 242, 243, 226), (226, 243, 244, 227), (227, 244, 245, 228), (228, 245, 246, 229), (229, 246, 247, 230), (230, 247, 248, 231), (231, 248, 249, 232), (232, 249, 250, 233), (233, 250, 251, 234), (42, 41, 218, 201), (201, 218, 219, 202), (202, 219, 220, 203), (203, 220, 221, 204), (204, 221, 222, 205), (205, 222, 223, 206), (206, 223, 224, 207), (207, 224, 225, 208), (208, 225, 226, 209), (209, 226, 227, 210), (210, 227, 228, 211), (211, 228, 229, 212), (212, 229, 230, 213), (213, 230, 231, 214), (214, 231, 232, 215), (215, 232, 233, 216), (216, 233, 234, 217), (43, 42, 201, 184), (184, 201, 202, 185), (185, 202, 203, 186), (186, 203, 204, 187), (187, 204, 205, 188), (188, 205, 206, 189), (189, 206, 207, 190), (190, 207, 208, 191), (191, 208, 209, 192), (192, 209, 210, 193), (193, 210, 211, 194), (194, 211, 212, 195), (195, 212, 213, 196), (196, 213, 214, 197), (197, 214, 215, 198), (198, 215, 216, 199), (199, 216, 217, 200), (14, 43, 184, 167), (167, 184, 185, 168), (168, 185, 186, 169), (169, 186, 187, 170), (170, 187, 188, 171), (171, 188, 189, 172), (172, 189, 190, 173), (173, 190, 191, 174), (174, 191, 192, 175), (175, 192, 193, 176), (176, 193, 194, 177), (177, 194, 195, 178), (178, 195, 196, 179), (179, 196, 197, 180), (180, 197, 198, 181), (181, 198, 199, 182), (182, 199, 200, 183), (9, 132, 166, 13), (132, 131, 165, 166), (131, 130, 164, 165), (130, 129, 163, 164), (129, 128, 162, 163), (128, 127, 161, 162), (127, 126, 160, 161), (126, 125, 159, 160), (125, 124, 158, 159), (124, 123, 157, 158), (123, 122, 156, 157), (122, 121, 155, 156), (121, 120, 154, 155), (120, 119, 153, 154), (119, 118, 152, 153), (118, 117, 151, 152), (117, 116, 150, 151), (40, 13, 166, 235), (235, 166, 165, 236), (236, 165, 164, 237), (237, 164, 163, 238), (238, 163, 162, 239), (239, 162, 161, 240), (240, 161, 160, 241), (241, 160, 159, 242), (242, 159, 158, 243), (243, 158, 157, 244), (244, 157, 156, 245), (245, 156, 155, 246), (246, 155, 154, 247), (247, 154, 153, 248), (248, 153, 152, 249), (249, 152, 151, 250), (250, 151, 150, 251), (3, 81, 132, 9), (81, 80, 131, 132), (80, 79, 130, 131), (79, 78, 129, 130), (78, 77, 128, 129), (77, 76, 127, 128), (76, 75, 126, 127), (75, 74, 125, 126), (74, 73, 124, 125), (73, 72, 123, 124), (72, 71, 122, 123), (71, 70, 121, 122), (70, 69, 120, 121), (69, 68, 119, 120), (68, 67, 118, 119), (67, 66, 117, 118), (66, 65, 116, 117), (5, 115, 149, 11), (115, 114, 148, 149), (114, 113, 147, 148), (113, 112, 146, 147), (112, 111, 145, 146), (111, 110, 144, 145), (110, 109, 143, 144), (109, 108, 142, 143), (108, 107, 141, 142), (107, 106, 140, 141), (106, 105, 139, 140), (105, 104, 138, 139), (104, 103, 137, 138), (103, 102, 136, 137), (102, 101, 135, 136), (101, 100, 134, 135), (100, 99, 133, 134), (11, 149, 183, 15), (149, 148, 182, 183), (148, 147, 181, 182), (147, 146, 180, 181), (146, 145, 179, 180), (145, 144, 178, 179), (144, 143, 177, 178), (143, 142, 176, 177), (142, 141, 175, 176), (141, 140, 174, 175), (140, 139, 173, 174), (139, 138, 172, 173), (138, 137, 171, 172), (137, 136, 170, 171), (136, 135, 169, 170), (135, 134, 168, 169), (134, 133, 167, 168), (16, 6, 98, 303), (303, 98, 97, 304), (304, 97, 96, 305), (305, 96, 95, 306), (306, 95, 94, 307), (307, 94, 93, 308), (308, 93, 92, 309), (309, 92, 91, 310), (310, 91, 90, 311), (311, 90, 89, 312), (312, 89, 88, 313), (313, 88, 87, 314), (314, 87, 86, 315), (315, 86, 85, 316), (316, 85, 84, 317), (317, 84, 83, 318), (318, 83, 82, 319), (6, 7, 99, 98), (98, 99, 100, 97), (97, 100, 101, 96), (96, 101, 102, 95), (95, 102, 103, 94), (94, 103, 104, 93), (93, 104, 105, 92), (92, 105, 106, 91), (91, 106, 107, 90), (90, 107, 108, 89), (89, 108, 109, 88), (88, 109, 110, 87), (87, 110, 111, 86), (86, 111, 112, 85), (85, 112, 113, 84), (84, 113, 114, 83), (83, 114, 115, 82), (0, 1, 65, 64), (64, 65, 66, 63), (63, 66, 67, 62), (62, 67, 68, 61), (61, 68, 69, 60), (60, 69, 70, 59), (59, 70, 71, 58), (58, 71, 72, 57), (57, 72, 73, 56), (56, 73, 74, 55), (55, 74, 75, 54), (54, 75, 76, 53), (53, 76, 77, 52), (52, 77, 78, 51), (51, 78, 79, 50), (50, 79, 80, 49), (49, 80, 81, 48), (368, 401, 323, 322), (336, 343, 327, 326), (402, 435, 325, 324), (344, 351, 321, 320), (639, 402, 324, 347), (340, 323, 329, 352), (453, 330, 334, 487), (419, 327, 330, 453), (385, 321, 328, 436), (348, 325, 331, 356), (571, 470, 332, 367), (436, 328, 332, 470), (356, 331, 335, 364), (352, 329, 333, 360), (330, 355, 363, 334), (355, 354, 362, 363), (354, 353, 361, 362), (353, 352, 360, 361), (328, 359, 367, 332), (359, 358, 366, 367), (358, 357, 365, 366), (357, 356, 364, 365), (503, 520, 364, 335), (520, 537, 365, 364), (537, 554, 366, 365), (554, 571, 367, 366), (321, 351, 359, 328), (351, 350, 358, 359), (350, 349, 357, 358), (349, 348, 356, 357), (327, 343, 355, 330), (343, 342, 354, 355), (342, 341, 353, 354), (341, 340, 352, 353), (384, 588, 344, 320), (588, 605, 345, 344), (605, 622, 346, 345), (622, 639, 347, 346), (324, 325, 348, 347), (347, 348, 349, 346), (346, 349, 350, 345), (345, 350, 351, 344), (322, 323, 340, 339), (339, 340, 341, 338), (338, 341, 342, 337), (337, 342, 343, 336), (337, 336, 623, 606), (606, 623, 624, 607), (607, 624, 625, 608), (608, 625, 626, 609), (609, 626, 627, 610), (610, 627, 628, 611), (611, 628, 629, 612), (612, 629, 630, 613), (613, 630, 631, 614), (614, 631, 632, 615), (615, 632, 633, 616), (616, 633, 634, 617), (617, 634, 635, 618), (618, 635, 636, 619), (619, 636, 637, 620), (620, 637, 638, 621), (621, 638, 639, 622), (338, 337, 606, 589), (589, 606, 607, 590), (590, 607, 608, 591), (591, 608, 609, 592), (592, 609, 610, 593), (593, 610, 611, 594), (594, 611, 612, 595), (595, 612, 613, 596), (596, 613, 614, 597), (597, 614, 615, 598), (598, 615, 616, 599), (599, 616, 617, 600), (600, 617, 618, 601), (601, 618, 619, 602), (602, 619, 620, 603), (603, 620, 621, 604), (604, 621, 622, 605), (339, 338, 589, 572), (572, 589, 590, 573), (573, 590, 591, 574), (574, 591, 592, 575), (575, 592, 593, 576), (576, 593, 594, 577), (577, 594, 595, 578), (578, 595, 596, 579), (579, 596, 597, 580), (580, 597, 598, 581), (581, 598, 599, 582), (582, 599, 600, 583), (583, 600, 601, 584), (584, 601, 602, 585), (585, 602, 603, 586), (586, 603, 604, 587), (587, 604, 605, 588), (322, 339, 572, 368), (368, 572, 573, 369), (369, 573, 574, 370), (370, 574, 575, 371), (371, 575, 576, 372), (372, 576, 577, 373), (373, 577, 578, 374), (374, 578, 579, 375), (375, 579, 580, 376), (376, 580, 581, 377), (377, 581, 582, 378), (378, 582, 583, 379), (379, 583, 584, 380), (380, 584, 585, 381), (381, 585, 586, 382), (382, 586, 587, 383), (383, 587, 588, 384), (361, 360, 555, 538), (538, 555, 556, 539), (539, 556, 557, 540), (540, 557, 558, 541), (541, 558, 559, 542), (542, 559, 560, 543), (543, 560, 561, 544), (544, 561, 562, 545), (545, 562, 563, 546), (546, 563, 564, 547), (547, 564, 565, 548), (548, 565, 566, 549), (549, 566, 567, 550), (550, 567, 568, 551), (551, 568, 569, 552), (552, 569, 570, 553), (553, 570, 571, 554), (362, 361, 538, 521), (521, 538, 539, 522), (522, 539, 540, 523), (523, 540, 541, 524), (524, 541, 542, 525), (525, 542, 543, 526), (526, 543, 544, 527), (527, 544, 545, 528), (528, 545, 546, 529), (529, 546, 547, 530), (530, 547, 548, 531), (531, 548, 549, 532), (532, 549, 550, 533), (533, 550, 551, 534), (534, 551, 552, 535), (535, 552, 553, 536), (536, 553, 554, 537), (363, 362, 521, 504), (504, 521, 522, 505), (505, 522, 523, 506), (506, 523, 524, 507), (507, 524, 525, 508), (508, 525, 526, 509), (509, 526, 527, 510), (510, 527, 528, 511), (511, 528, 529, 512), (512, 529, 530, 513), (513, 530, 531, 514), (514, 531, 532, 515), (515, 532, 533, 516), (516, 533, 534, 517), (517, 534, 535, 518), (518, 535, 536, 519), (519, 536, 537, 520), (334, 363, 504, 487), (487, 504, 505, 488), (488, 505, 506, 489), (489, 506, 507, 490), (490, 507, 508, 491), (491, 508, 509, 492), (492, 509, 510, 493), (493, 510, 511, 494), (494, 511, 512, 495), (495, 512, 513, 496), (496, 513, 514, 497), (497, 514, 515, 498), (498, 515, 516, 499), (499, 516, 517, 500), (500, 517, 518, 501), (501, 518, 519, 502), (502, 519, 520, 503), (329, 452, 486, 333), (452, 451, 485, 486), (451, 450, 484, 485), (450, 449, 483, 484), (449, 448, 482, 483), (448, 447, 481, 482), (447, 446, 480, 481), (446, 445, 479, 480), (445, 444, 478, 479), (444, 443, 477, 478), (443, 442, 476, 477), (442, 441, 475, 476), (441, 440, 474, 475), (440, 439, 473, 474), (439, 438, 472, 473), (438, 437, 471, 472), (437, 436, 470, 471), (360, 333, 486, 555), (555, 486, 485, 556), (556, 485, 484, 557), (557, 484, 483, 558), (558, 483, 482, 559), (559, 482, 481, 560), (560, 481, 480, 561), (561, 480, 479, 562), (562, 479, 478, 563), (563, 478, 477, 564), (564, 477, 476, 565), (565, 476, 475, 566), (566, 475, 474, 567), (567, 474, 473, 568), (568, 473, 472, 569), (569, 472, 471, 570), (570, 471, 470, 571), (323, 401, 452, 329), (401, 400, 451, 452), (400, 399, 450, 451), (399, 398, 449, 450), (398, 397, 448, 449), (397, 396, 447, 448), (396, 395, 446, 447), (395, 394, 445, 446), (394, 393, 444, 445), (393, 392, 443, 444), (392, 391, 442, 443), (391, 390, 441, 442), (390, 389, 440, 441), (389, 388, 439, 440), (388, 387, 438, 439), (387, 386, 437, 438), (386, 385, 436, 437), (325, 435, 469, 331), (435, 434, 468, 469), (434, 433, 467, 468), (433, 432, 466, 467), (432, 431, 465, 466), (431, 430, 464, 465), (430, 429, 463, 464), (429, 428, 462, 463), (428, 427, 461, 462), (427, 426, 460, 461), (426, 425, 459, 460), (425, 424, 458, 459), (424, 423, 457, 458), (423, 422, 456, 457), (422, 421, 455, 456), (421, 420, 454, 455), (420, 419, 453, 454), (331, 469, 503, 335), (469, 468, 502, 503), (468, 467, 501, 502), (467, 466, 500, 501), (466, 465, 499, 500), (465, 464, 498, 499), (464, 463, 497, 498), (463, 462, 496, 497), (462, 461, 495, 496), (461, 460, 494, 495), (460, 459, 493, 494), (459, 458, 492, 493), (458, 457, 491, 492), (457, 456, 490, 491), (456, 455, 489, 490), (455, 454, 488, 489), (454, 453, 487, 488), (336, 326, 418, 623), (623, 418, 417, 624), (624, 417, 416, 625), (625, 416, 415, 626), (626, 415, 414, 627), (627, 414, 413, 628), (628, 413, 412, 629), (629, 412, 411, 630), (630, 411, 410, 631), (631, 410, 409, 632), (632, 409, 408, 633), (633, 408, 407, 634), (634, 407, 406, 635), (635, 406, 405, 636), (636, 405, 404, 637), (637, 404, 403, 638), (638, 403, 402, 639), (326, 327, 419, 418), (418, 419, 420, 417), (417, 420, 421, 416), (416, 421, 422, 415), (415, 422, 423, 414), (414, 423, 424, 413), (413, 424, 425, 412), (412, 425, 426, 411), (411, 426, 427, 410), (410, 427, 428, 409), (409, 428, 429, 408), (408, 429, 430, 407), (407, 430, 431, 406), (406, 431, 432, 405), (405, 432, 433, 404), (404, 433, 434, 403), (403, 434, 435, 402), (320, 321, 385, 384), (384, 385, 386, 383), (383, 386, 387, 382), (382, 387, 388, 381), (381, 388, 389, 380), (380, 389, 390, 379), (379, 390, 391, 378), (378, 391, 392, 377), (377, 392, 393, 376), (376, 393, 394, 375), (375, 394, 395, 374), (374, 395, 396, 373), (373, 396, 397, 372), (372, 397, 398, 371), (371, 398, 399, 370), (370, 399, 400, 369), (369, 400, 401, 368)])
_uv = me_cube.uv_layers.new(name='UVMap')
_uv.uv.foreach_set('vector', [-2.375, 1.281, -2.375, 3.322, -2.608, 3.322, -2.608, 1.281, 0.5, -1.489, 3.222, -1.489, 3.222, -1.423, 0.5, -1.423, -2.375, -1.046, -2.375, 0.9945, -2.608, 0.9945, -2.608, -1.046, 0.5, -1.686, -2.222, -1.686, -2.222, -1.751, 0.5, -1.751, 1.361, -1.309, 1.361, -1.375, 1.594, -1.375, 1.594, -1.309, 3.222, -1.686, 3.222, -1.751, 3.292, -1.799, 3.292, -1.715, 1.361, 1.044, 1.594, 1.044, 1.594, 1.281, 1.361, 1.281, 1.361, 0.9945, 1.594, 0.9945, 1.594, 1.044, 1.361, 1.044, 1.361, 3.322, 1.594, 3.322, 1.594, 3.371, 1.361, 3.371, -2.222, -1.489, -2.222, -1.423, -2.292, -1.375, -2.292, -1.46, -2.375, -2.523, -2.375, -2.438, -2.608, -2.438, -2.608, -2.523, 1.361, 3.371, 1.594, 3.371, 1.594, 3.608, 1.361, 3.608, -2.292, -1.46, -2.292, -1.375, -2.608, -1.375, -2.608, -1.46, 3.292, -1.715, 3.292, -1.799, 3.608, -1.799, 3.608, -1.715, 3.292, -1.375, 3.292, -1.46, 3.608, -1.46, 3.608, -1.375, 3.292, -1.46, 3.292, -1.545, 3.319, -1.486, 3.608, -1.46, 3.292, -1.545, 3.292, -1.63, 3.319, -1.689, 3.319, -1.486, 3.292, -1.63, 3.292, -1.715, 3.608, -1.715, 3.319, -1.689, -2.292, -1.799, -2.292, -1.715, -2.608, -1.715, -2.608, -1.799, -2.292, -1.715, -2.292, -1.63, -2.319, -1.689, -2.608, -1.715, -2.292, -1.63, -2.292, -1.545, -2.319, -1.486, -2.319, -1.689, -2.292, -1.545, -2.292, -1.46, -2.608, -1.46, -2.319, -1.486, -2.375, -2.608, -2.375, -2.523, -2.608, -2.523, -2.608, -2.608, 1.361, -2.017, 1.361, -2.235, 1.594, -2.235, 1.594, -2.017, 1.361, -2.235, 1.361, -2.438, 1.594, -2.438, 1.594, -2.235, -2.375, -2.017, -2.375, -1.799, -2.608, -1.799, -2.608, -2.017, -2.222, -1.751, -2.222, -1.686, -2.292, -1.715, -2.292, -1.799, -2.222, -1.686, -2.222, -1.62, -2.292, -1.63, -2.292, -1.715, -2.222, -1.62, -2.222, -1.554, -2.292, -1.545, -2.292, -1.63, -2.222, -1.554, -2.222, -1.489, -2.292, -1.46, -2.292, -1.545, 3.222, -1.423, 3.222, -1.489, 3.292, -1.46, 3.292, -1.375, 3.222, -1.489, 3.222, -1.554, 3.292, -1.545, 3.292, -1.46, 3.222, -1.554, 3.222, -1.62, 3.292, -1.63, 3.292, -1.545, 3.222, -1.62, 3.222, -1.686, 3.292, -1.715, 3.292, -1.63, 1.361, -1.046, 1.361, -1.112, 1.594, -1.112, 1.594, -1.046, 1.361, -1.112, 1.361, -1.178, 1.594, -1.178, 1.594, -1.112, 1.361, -1.178, 1.361, -1.243, 1.594, -1.243, 1.594, -1.178, 1.361, -1.243, 1.361, -1.309, 1.594, -1.309, 1.594, -1.243, 0.5, -1.423, -2.222, -1.423, -2.222, -1.489, 0.5, -1.489, 0.5, -1.489, -2.222, -1.489, -2.222, -1.554, 0.5, -1.554, 0.5, -1.554, -2.222, -1.554, -2.222, -1.62, 0.5, -1.62, 0.5, -1.62, -2.222, -1.62, -2.222, -1.686, 0.5, -1.686, 0.5, -1.751, 3.222, -1.751, 3.222, -1.686, 0.5, -1.686, 0.5, -1.686, 3.222, -1.686, 3.222, -1.62, 0.5, -1.62, 0.5, -1.62, 3.222, -1.62, 3.222, -1.554, 0.5, -1.554, 0.5, -1.554, 3.222, -1.554, 3.222, -1.489, 0.5, -1.489, -2.608, -1.243, -2.608, -1.309, -2.375, -1.309, -2.375, -1.243, -2.375, -1.243, -2.375, -1.309, -2.141, -1.309, -2.141, -1.243, -2.141, -1.243, -2.141, -1.309, -1.908, -1.309, -1.908, -1.243, -1.908, -1.243, -1.908, -1.309, -1.674, -1.309, -1.674, -1.243, -1.674, -1.243, -1.674, -1.309, -1.441, -1.309, -1.441, -1.243, -1.441, -1.243, -1.441, -1.309, -1.207, -1.309, -1.207, -1.243, -1.207, -1.243, -1.207, -1.309, -0.9739, -1.309, -0.9739, -1.243, -0.9739, -1.243, -0.9739, -1.309, -0.7405, -1.309, -0.7405, -1.243, -0.7405, -1.243, -0.7405, -1.309, -0.507, -1.309, -0.507, -1.243, -0.507, -1.243, -0.507, -1.309, -0.2736, -1.309, -0.2736, -1.243, -0.2736, -1.243, -0.2736, -1.309, -0.04013, -1.309, -0.04013, -1.243, -0.04013, -1.243, -0.04013, -1.309, 0.1933, -1.309, 0.1933, -1.243, 0.1933, -1.243, 0.1933, -1.309, 0.4267, -1.309, 0.4267, -1.243, 0.4267, -1.243, 0.4267, -1.309, 0.6602, -1.309, 0.6602, -1.243, 0.6602, -1.243, 0.6602, -1.309, 0.8936, -1.309, 0.8936, -1.243, 0.8936, -1.243, 0.8936, -1.309, 1.127, -1.309, 1.127, -1.243, 1.127, -1.243, 1.127, -1.309, 1.361, -1.309, 1.361, -1.243, -2.608, -1.178, -2.608, -1.243, -2.375, -1.243, -2.375, -1.178, -2.375, -1.178, -2.375, -1.243, -2.141, -1.243, -2.141, -1.178, -2.141, -1.178, -2.141, -1.243, -1.908, -1.243, -1.908, -1.178, -1.908, -1.178, -1.908, -1.243, -1.674, -1.243, -1.674, -1.178, -1.674, -1.178, -1.674, -1.243, -1.441, -1.243, -1.441, -1.178, -1.441, -1.178, -1.441, -1.243, -1.207, -1.243, -1.207, -1.178, -1.207, -1.178, -1.207, -1.243, -0.9739, -1.243, -0.9739, -1.178, -0.9739, -1.178, -0.9739, -1.243, -0.7405, -1.243, -0.7405, -1.178, -0.7405, -1.178, -0.7405, -1.243, -0.507, -1.243, -0.507, -1.178, -0.507, -1.178, -0.507, -1.243, -0.2736, -1.243, -0.2736, -1.178, -0.2736, -1.178, -0.2736, -1.243, -0.04013, -1.243, -0.04013, -1.178, -0.04013, -1.178, -0.04013, -1.243, 0.1933, -1.243, 0.1933, -1.178, 0.1933, -1.178, 0.1933, -1.243, 0.4267, -1.243, 0.4267, -1.178, 0.4267, -1.178, 0.4267, -1.243, 0.6602, -1.243, 0.6602, -1.178, 0.6602, -1.178, 0.6602, -1.243, 0.8936, -1.243, 0.8936, -1.178, 0.8936, -1.178, 0.8936, -1.243, 1.127, -1.243, 1.127, -1.178, 1.127, -1.178, 1.127, -1.243, 1.361, -1.243, 1.361, -1.178, -2.608, -1.112, -2.608, -1.178, -2.375, -1.178, -2.375, -1.112, -2.375, -1.112, -2.375, -1.178, -2.141, -1.178, -2.141, -1.112, -2.141, -1.112, -2.141, -1.178, -1.908, -1.178, -1.908, -1.112, -1.908, -1.112, -1.908, -1.178, -1.674, -1.178, -1.674, -1.112, -1.674, -1.112, -1.674, -1.178, -1.441, -1.178, -1.441, -1.112, -1.441, -1.112, -1.441, -1.178, -1.207, -1.178, -1.207, -1.112, -1.207, -1.112, -1.207, -1.178, -0.9739, -1.178, -0.9739, -1.112, -0.9739, -1.112, -0.9739, -1.178, -0.7405, -1.178, -0.7405, -1.112, -0.7405, -1.112, -0.7405, -1.178, -0.507, -1.178, -0.507, -1.112, -0.507, -1.112, -0.507, -1.178, -0.2736, -1.178, -0.2736, -1.112, -0.2736, -1.112, -0.2736, -1.178, -0.04013, -1.178, -0.04013, -1.112, -0.04013, -1.112, -0.04013, -1.178, 0.1933, -1.178, 0.1933, -1.112, 0.1933, -1.112, 0.1933, -1.178, 0.4267, -1.178, 0.4267, -1.112, 0.4267, -1.112, 0.4267, -1.178, 0.6602, -1.178, 0.6602, -1.112, 0.6602, -1.112, 0.6602, -1.178, 0.8936, -1.178, 0.8936, -1.112, 0.8936, -1.112, 0.8936, -1.178, 1.127, -1.178, 1.127, -1.112, 1.127, -1.112, 1.127, -1.178, 1.361, -1.178, 1.361, -1.112, -2.608, -1.046, -2.608, -1.112, -2.375, -1.112, -2.375, -1.046, -2.375, -1.046, -2.375, -1.112, -2.141, -1.112, -2.141, -1.046, -2.141, -1.046, -2.141, -1.112, -1.908, -1.112, -1.908, -1.046, -1.908, -1.046, -1.908, -1.112, -1.674, -1.112, -1.674, -1.046, -1.674, -1.046, -1.674, -1.112, -1.441, -1.112, -1.441, -1.046, -1.441, -1.046, -1.441, -1.112, -1.207, -1.112, -1.207, -1.046, -1.207, -1.046, -1.207, -1.112, -0.9739, -1.112, -0.9739, -1.046, -0.9739, -1.046, -0.9739, -1.112, -0.7405, -1.112, -0.7405, -1.046, -0.7405, -1.046, -0.7405, -1.112, -0.507, -1.112, -0.507, -1.046, -0.507, -1.046, -0.507, -1.112, -0.2736, -1.112, -0.2736, -1.046, -0.2736, -1.046, -0.2736, -1.112, -0.04013, -1.112, -0.04013, -1.046, -0.04013, -1.046, -0.04013, -1.112, 0.1933, -1.112, 0.1933, -1.046, 0.1933, -1.046, 0.1933, -1.112, 0.4267, -1.112, 0.4267, -1.046, 0.4267, -1.046, 0.4267, -1.112, 0.6602, -1.112, 0.6602, -1.046, 0.6602, -1.046, 0.6602, -1.112, 0.8936, -1.112, 0.8936, -1.046, 0.8936, -1.046, 0.8936, -1.112, 1.127, -1.112, 1.127, -1.046, 1.127, -1.046, 1.127, -1.112, 1.361, -1.112, 1.361, -1.046, 1.594, -2.017, 1.594, -1.799, 1.361, -1.799, 1.361, -2.017, 1.361, -2.017, 1.361, -1.799, 1.127, -1.799, 1.127, -2.017, 1.127, -2.017, 1.127, -1.799, 0.8936, -1.917, 0.8936, -2.017, 0.8936, -2.017, 0.8936, -1.917, 0.6602, -1.917, 0.6602, -2.017, 0.6602, -2.017, 0.6602, -1.917, 0.4267, -1.799, 0.4267, -2.017, 0.4267, -2.017, 0.4267, -1.799, 0.1933, -1.799, 0.1933, -2.017, 0.1933, -2.017, 0.1933, -1.799, -0.04013, -1.917, -0.04013, -2.017, -0.04013, -2.017, -0.04013, -1.917, -0.2736, -1.917, -0.2736, -2.017, -0.2736, -2.017, -0.2736, -1.917, -0.507, -1.799, -0.507, -2.017, -0.507, -2.017, -0.507, -1.799, -0.7405, -1.799, -0.7405, -2.017, -0.7405, -2.017, -0.7405, -1.799, -0.9739, -1.917, -0.9739, -2.017, -0.9739, -2.017, -0.9739, -1.917, -1.207, -1.917, -1.207, -2.017, -1.207, -2.017, -1.207, -1.917, -1.441, -1.799, -1.441, -2.017, -1.441, -2.017, -1.441, -1.799, -1.674, -1.799, -1.674, -2.017, -1.674, -2.017, -1.674, -1.799, -1.908, -1.917, -1.908, -2.017, -1.908, -2.017, -1.908, -1.917, -2.141, -1.917, -2.141, -2.017, -2.141, -2.017, -2.141, -1.917, -2.375, -1.799, -2.375, -2.017, -2.608, -2.235, -2.608, -2.438, -2.375, -2.438, -2.375, -2.235, -2.375, -2.235, -2.375, -2.438, -2.141, -2.438, -2.141, -2.235, -2.141, -2.235, -2.141, -2.438, -1.908, -2.438, -1.908, -2.235, -1.908, -2.235, -1.908, -2.438, -1.674, -2.438, -1.674, -2.235, -1.674, -2.235, -1.674, -2.438, -1.441, -2.438, -1.441, -2.235, -1.441, -2.235, -1.441, -2.438, -1.207, -2.438, -1.207, -2.235, -1.207, -2.235, -1.207, -2.438, -0.9739, -2.438, -0.9739, -2.235, -0.9739, -2.235, -0.9739, -2.438, -0.7405, -2.438, -0.7405, -2.235, -0.7405, -2.235, -0.7405, -2.438, -0.507, -2.438, -0.507, -2.235, -0.507, -2.235, -0.507, -2.438, -0.2736, -2.438, -0.2736, -2.235, -0.2736, -2.235, -0.2736, -2.438, -0.04013, -2.438, -0.04013, -2.235, -0.04013, -2.235, -0.04013, -2.438, 0.1933, -2.438, 0.1933, -2.235, 0.1933, -2.235, 0.1933, -2.438, 0.4267, -2.438, 0.4267, -2.235, 0.4267, -2.235, 0.4267, -2.438, 0.6602, -2.438, 0.6602, -2.235, 0.6602, -2.235, 0.6602, -2.438, 0.8936, -2.438, 0.8936, -2.235, 0.8936, -2.235, 0.8936, -2.438, 1.127, -2.438, 1.127, -2.235, 1.127, -2.235, 1.127, -2.438, 1.361, -2.438, 1.361, -2.235, -2.608, -2.017, -2.608, -2.235, -2.375, -2.235, -2.375, -2.017, -2.375, -2.017, -2.375, -2.235, -2.141, -2.235, -2.141, -2.017, -2.141, -2.017, -2.141, -2.235, -1.908, -2.235, -1.908, -2.135, -1.908, -2.135, -1.908, -2.235, -1.674, -2.235, -1.674, -2.135, -1.674, -2.135, -1.674, -2.235, -1.441, -2.235, -1.441, -2.017, -1.441, -2.017, -1.441, -2.235, -1.207, -2.235, -1.207, -2.017, -1.207, -2.017, -1.207, -2.235, -0.9739, -2.235, -0.9739, -2.135, -0.9739, -2.135, -0.9739, -2.235, -0.7405, -2.235, -0.7405, -2.135, -0.7405, -2.135, -0.7405, -2.235, -0.507, -2.235, -0.507, -2.017, -0.507, -2.017, -0.507, -2.235, -0.2736, -2.235, -0.2736, -2.017, -0.2736, -2.017, -0.2736, -2.235, -0.04013, -2.235, -0.04013, -2.135, -0.04013, -2.135, -0.04013, -2.235, 0.1933, -2.235, 0.1933, -2.135, 0.1933, -2.135, 0.1933, -2.235, 0.4267, -2.235, 0.4267, -2.017, 0.4267, -2.017, 0.4267, -2.235, 0.6602, -2.235, 0.6602, -2.017, 0.6602, -2.017, 0.6602, -2.235, 0.8936, -2.235, 0.8936, -2.135, 0.8936, -2.135, 0.8936, -2.235, 1.127, -2.235, 1.127, -2.135, 1.127, -2.135, 1.127, -2.235, 1.361, -2.235, 1.361, -2.017, 1.594, -2.608, 1.594, -2.523, 1.361, -2.523, 1.361, -2.608, 1.361, -2.608, 1.361, -2.523, 1.127, -2.523, 1.127, -2.608, 1.127, -2.608, 1.127, -2.523, 0.8936, -2.523, 0.8936, -2.608, 0.8936, -2.608, 0.8936, -2.523, 0.6602, -2.523, 0.6602, -2.608, 0.6602, -2.608, 0.6602, -2.523, 0.4267, -2.523, 0.4267, -2.608, 0.4267, -2.608, 0.4267, -2.523, 0.1933, -2.523, 0.1933, -2.608, 0.1933, -2.608, 0.1933, -2.523, -0.04013, -2.523, -0.04013, -2.608, -0.04013, -2.608, -0.04013, -2.523, -0.2736, -2.523, -0.2736, -2.608, -0.2736, -2.608, -0.2736, -2.523, -0.507, -2.523, -0.507, -2.608, -0.507, -2.608, -0.507, -2.523, -0.7405, -2.523, -0.7405, -2.608, -0.7405, -2.608, -0.7405, -2.523, -0.9739, -2.523, -0.9739, -2.608, -0.9739, -2.608, -0.9739, -2.523, -1.207, -2.523, -1.207, -2.608, -1.207, -2.608, -1.207, -2.523, -1.441, -2.523, -1.441, -2.608, -1.441, -2.608, -1.441, -2.523, -1.674, -2.523, -1.674, -2.608, -1.674, -2.608, -1.674, -2.523, -1.908, -2.523, -1.908, -2.608, -1.908, -2.608, -1.908, -2.523, -2.141, -2.523, -2.141, -2.608, -2.141, -2.608, -2.141, -2.523, -2.375, -2.523, -2.375, -2.608, -2.608, 3.371, -2.375, 3.371, -2.375, 3.608, -2.608, 3.608, -2.375, 3.371, -2.141, 3.371, -2.141, 3.608, -2.375, 3.608, -2.141, 3.371, -1.908, 3.371, -1.908, 3.491, -2.141, 3.608, -1.908, 3.371, -1.674, 3.371, -1.674, 3.491, -1.908, 3.491, -1.674, 3.371, -1.441, 3.371, -1.441, 3.608, -1.674, 3.491, -1.441, 3.371, -1.207, 3.371, -1.207, 3.608, -1.441, 3.608, -1.207, 3.371, -0.9739, 3.371, -0.9739, 3.491, -1.207, 3.608, -0.9739, 3.371, -0.7404, 3.371, -0.7404, 3.491, -0.9739, 3.491, -0.7404, 3.371, -0.507, 3.371, -0.507, 3.608, -0.7404, 3.491, -0.507, 3.371, -0.2736, 3.371, -0.2736, 3.608, -0.507, 3.608, -0.2736, 3.371, -0.04013, 3.371, -0.04013, 3.491, -0.2736, 3.608, -0.04013, 3.371, 0.1933, 3.371, 0.1933, 3.491, -0.04013, 3.491, 0.1933, 3.371, 0.4267, 3.371, 0.4267, 3.608, 0.1933, 3.491, 0.4267, 3.371, 0.6602, 3.371, 0.6602, 3.608, 0.4267, 3.608, 0.6602, 3.371, 0.8936, 3.371, 0.8936, 3.491, 0.6602, 3.608, 0.8936, 3.371, 1.127, 3.371, 1.127, 3.491, 0.8936, 3.491, 1.127, 3.371, 1.361, 3.371, 1.361, 3.608, 1.127, 3.491, 1.594, -2.523, 1.594, -2.438, 1.361, -2.438, 1.361, -2.523, 1.361, -2.523, 1.361, -2.438, 1.127, -2.438, 1.127, -2.523, 1.127, -2.523, 1.127, -2.438, 0.8936, -2.438, 0.8936, -2.523, 0.8936, -2.523, 0.8936, -2.438, 0.6602, -2.438, 0.6602, -2.523, 0.6602, -2.523, 0.6602, -2.438, 0.4267, -2.438, 0.4267, -2.523, 0.4267, -2.523, 0.4267, -2.438, 0.1933, -2.438, 0.1933, -2.523, 0.1933, -2.523, 0.1933, -2.438, -0.04013, -2.438, -0.04013, -2.523, -0.04013, -2.523, -0.04013, -2.438, -0.2736, -2.438, -0.2736, -2.523, -0.2736, -2.523, -0.2736, -2.438, -0.507, -2.438, -0.507, -2.523, -0.507, -2.523, -0.507, -2.438, -0.7405, -2.438, -0.7405, -2.523, -0.7405, -2.523, -0.7405, -2.438, -0.9739, -2.438, -0.9739, -2.523, -0.9739, -2.523, -0.9739, -2.438, -1.207, -2.438, -1.207, -2.523, -1.207, -2.523, -1.207, -2.438, -1.441, -2.438, -1.441, -2.523, -1.441, -2.523, -1.441, -2.438, -1.674, -2.438, -1.674, -2.523, -1.674, -2.523, -1.674, -2.438, -1.908, -2.438, -1.908, -2.523, -1.908, -2.523, -1.908, -2.438, -2.141, -2.438, -2.141, -2.523, -2.141, -2.523, -2.141, -2.438, -2.375, -2.438, -2.375, -2.523, -2.608, 3.322, -2.375, 3.322, -2.375, 3.371, -2.608, 3.371, -2.375, 3.322, -2.141, 3.322, -2.141, 3.371, -2.375, 3.371, -2.141, 3.322, -1.908, 3.322, -1.908, 3.371, -2.141, 3.371, -1.908, 3.322, -1.674, 3.322, -1.674, 3.371, -1.908, 3.371, -1.674, 3.322, -1.441, 3.322, -1.441, 3.371, -1.674, 3.371, -1.441, 3.322, -1.207, 3.322, -1.207, 3.371, -1.441, 3.371, -1.207, 3.322, -0.9739, 3.322, -0.9739, 3.371, -1.207, 3.371, -0.9739, 3.322, -0.7404, 3.322, -0.7404, 3.371, -0.9739, 3.371, -0.7404, 3.322, -0.507, 3.322, -0.507, 3.371, -0.7404, 3.371, -0.507, 3.322, -0.2736, 3.322, -0.2736, 3.371, -0.507, 3.371, -0.2736, 3.322, -0.04013, 3.322, -0.04013, 3.371, -0.2736, 3.371, -0.04013, 3.322, 0.1933, 3.322, 0.1933, 3.371, -0.04013, 3.371, 0.1933, 3.322, 0.4267, 3.322, 0.4267, 3.371, 0.1933, 3.371, 0.4267, 3.322, 0.6602, 3.322, 0.6602, 3.371, 0.4267, 3.371, 0.6602, 3.322, 0.8936, 3.322, 0.8936, 3.371, 0.6602, 3.371, 0.8936, 3.322, 1.127, 3.322, 1.127, 3.371, 0.8936, 3.371, 1.127, 3.322, 1.361, 3.322, 1.361, 3.371, 1.127, 3.371, -2.608, 0.9945, -2.375, 0.9945, -2.375, 1.044, -2.608, 1.044, -2.375, 0.9945, -2.141, 0.9945, -2.141, 1.044, -2.375, 1.044, -2.141, 0.9945, -1.908, 0.9945, -1.908, 1.044, -2.141, 1.044, -1.908, 0.9945, -1.674, 0.9945, -1.674, 1.044, -1.908, 1.044, -1.674, 0.9945, -1.441, 0.9945, -1.441, 1.044, -1.674, 1.044, -1.441, 0.9945, -1.207, 0.9945, -1.207, 1.044, -1.441, 1.044, -1.207, 0.9945, -0.9739, 0.9945, -0.9739, 1.044, -1.207, 1.044, -0.9739, 0.9945, -0.7405, 0.9945, -0.7405, 1.044, -0.9739, 1.044, -0.7405, 0.9945, -0.507, 0.9945, -0.507, 1.044, -0.7405, 1.044, -0.507, 0.9945, -0.2736, 0.9945, -0.2736, 1.044, -0.507, 1.044, -0.2736, 0.9945, -0.04013, 0.9945, -0.04013, 1.044, -0.2736, 1.044, -0.04013, 0.9945, 0.1933, 0.9945, 0.1933, 1.044, -0.04013, 1.044, 0.1933, 0.9945, 0.4267, 0.9945, 0.4267, 1.044, 0.1933, 1.044, 0.4267, 0.9945, 0.6602, 0.9945, 0.6602, 1.044, 0.4267, 1.044, 0.6602, 0.9945, 0.8936, 0.9945, 0.8936, 1.044, 0.6602, 1.044, 0.8936, 0.9945, 1.127, 0.9945, 1.127, 1.044, 0.8936, 1.044, 1.127, 0.9945, 1.361, 0.9945, 1.361, 1.044, 1.127, 1.044, -2.608, 1.044, -2.375, 1.044, -2.375, 1.281, -2.608, 1.281, -2.375, 1.044, -2.141, 1.044, -2.141, 1.163, -2.375, 1.281, -2.141, 1.044, -1.908, 1.044, -1.908, 1.163, -2.141, 1.163, -1.908, 1.044, -1.674, 1.044, -1.674, 1.281, -1.908, 1.163, -1.674, 1.044, -1.441, 1.044, -1.441, 1.281, -1.674, 1.281, -1.441, 1.044, -1.207, 1.044, -1.207, 1.163, -1.441, 1.281, -1.207, 1.044, -0.9739, 1.044, -0.9739, 1.163, -1.207, 1.163, -0.9739, 1.044, -0.7405, 1.044, -0.7405, 1.281, -0.9739, 1.163, -0.7405, 1.044, -0.507, 1.044, -0.507, 1.281, -0.7405, 1.281, -0.507, 1.044, -0.2736, 1.044, -0.2736, 1.163, -0.507, 1.281, -0.2736, 1.044, -0.04013, 1.044, -0.04013, 1.163, -0.2736, 1.163, -0.04013, 1.044, 0.1933, 1.044, 0.1933, 1.281, -0.04013, 1.163, 0.1933, 1.044, 0.4267, 1.044, 0.4267, 1.281, 0.1933, 1.281, 0.4267, 1.044, 0.6602, 1.044, 0.6602, 1.163, 0.4267, 1.281, 0.6602, 1.044, 0.8936, 1.044, 0.8936, 1.163, 0.6602, 1.163, 0.8936, 1.044, 1.127, 1.044, 1.127, 1.281, 0.8936, 1.163, 1.127, 1.044, 1.361, 1.044, 1.361, 1.281, 1.127, 1.281, -2.608, -1.309, -2.608, -1.375, -2.375, -1.375, -2.375, -1.309, -2.375, -1.309, -2.375, -1.375, -2.141, -1.375, -2.141, -1.309, -2.141, -1.309, -2.141, -1.375, -1.908, -1.375, -1.908, -1.309, -1.908, -1.309, -1.908, -1.375, -1.674, -1.375, -1.674, -1.309, -1.674, -1.309, -1.674, -1.375, -1.441, -1.375, -1.441, -1.309, -1.441, -1.309, -1.441, -1.375, -1.207, -1.375, -1.207, -1.309, -1.207, -1.309, -1.207, -1.375, -0.9739, -1.375, -0.9739, -1.309, -0.9739, -1.309, -0.9739, -1.375, -0.7405, -1.375, -0.7405, -1.309, -0.7405, -1.309, -0.7405, -1.375, -0.507, -1.375, -0.507, -1.309, -0.507, -1.309, -0.507, -1.375, -0.2736, -1.375, -0.2736, -1.309, -0.2736, -1.309, -0.2736, -1.375, -0.04013, -1.375, -0.04013, -1.309, -0.04013, -1.309, -0.04013, -1.375, 0.1933, -1.375, 0.1933, -1.309, 0.1933, -1.309, 0.1933, -1.375, 0.4267, -1.375, 0.4267, -1.309, 0.4267, -1.309, 0.4267, -1.375, 0.6602, -1.375, 0.6602, -1.309, 0.6602, -1.309, 0.6602, -1.375, 0.8936, -1.375, 0.8936, -1.309, 0.8936, -1.309, 0.8936, -1.375, 1.127, -1.375, 1.127, -1.309, 1.127, -1.309, 1.127, -1.375, 1.361, -1.375, 1.361, -1.309, 1.594, -1.046, 1.594, 0.9945, 1.361, 0.9945, 1.361, -1.046, 1.361, -1.046, 1.361, 0.9945, 1.127, 0.9945, 1.127, -1.046, 1.127, -1.046, 1.127, 0.9945, 0.8936, 0.9945, 0.8936, -1.046, 0.8936, -1.046, 0.8936, 0.9945, 0.6602, 0.9945, 0.6602, -1.046, 0.6602, -1.046, 0.6602, 0.9945, 0.4267, 0.9945, 0.4267, -1.046, 0.4267, -1.046, 0.4267, 0.9945, 0.1933, 0.9945, 0.1933, -1.046, 0.1933, -1.046, 0.1933, 0.9945, -0.04013, 0.9945, -0.04013, -1.046, -0.04013, -1.046, -0.04013, 0.9945, -0.2736, 0.9945, -0.2736, -1.046, -0.2736, -1.046, -0.2736, 0.9945, -0.507, 0.9945, -0.507, -1.046, -0.507, -1.046, -0.507, 0.9945, -0.7405, 0.9945, -0.7405, -1.046, -0.7405, -1.046, -0.7405, 0.9945, -0.9739, 0.9945, -0.9739, -1.046, -0.9739, -1.046, -0.9739, 0.9945, -1.207, 0.9945, -1.207, -1.046, -1.207, -1.046, -1.207, 0.9945, -1.441, 0.9945, -1.441, -1.046, -1.441, -1.046, -1.441, 0.9945, -1.674, 0.9945, -1.674, -1.046, -1.674, -1.046, -1.674, 0.9945, -1.908, 0.9945, -1.908, -1.046, -1.908, -1.046, -1.908, 0.9945, -2.141, 0.9945, -2.141, -1.046, -2.141, -1.046, -2.141, 0.9945, -2.375, 0.9945, -2.375, -1.046, 1.594, 1.281, 1.594, 3.322, 1.361, 3.322, 1.361, 1.281, 1.361, 1.281, 1.361, 3.322, 1.127, 3.322, 1.127, 1.281, 1.127, 1.281, 1.127, 3.322, 0.8936, 3.322, 0.8936, 1.281, 0.8936, 1.281, 0.8936, 3.322, 0.6602, 3.322, 0.6602, 1.281, 0.6602, 1.281, 0.6602, 3.322, 0.4267, 3.322, 0.4267, 1.281, 0.4267, 1.281, 0.4267, 3.322, 0.1933, 3.322, 0.1933, 1.281, 0.1933, 1.281, 0.1933, 3.322, -0.04013, 3.322, -0.04013, 1.281, -0.04013, 1.281, -0.04013, 3.322, -0.2736, 3.322, -0.2736, 1.281, -0.2736, 1.281, -0.2736, 3.322, -0.507, 3.322, -0.507, 1.281, -0.507, 1.281, -0.507, 3.322, -0.7404, 3.322, -0.7405, 1.281, -0.7405, 1.281, -0.7404, 3.322, -0.9739, 3.322, -0.9739, 1.281, -0.9739, 1.281, -0.9739, 3.322, -1.207, 3.322, -1.207, 1.281, -1.207, 1.281, -1.207, 3.322, -1.441, 3.322, -1.441, 1.281, -1.441, 1.281, -1.441, 3.322, -1.674, 3.322, -1.674, 1.281, -1.674, 1.281, -1.674, 3.322, -1.908, 3.322, -1.908, 1.281, -1.908, 1.281, -1.908, 3.322, -2.141, 3.322, -2.141, 1.281, -2.141, 1.281, -2.141, 3.322, -2.375, 3.322, -2.375, 1.281, -2.375, 1.281, -2.375, 3.322, -2.608, 3.322, -2.608, 1.281, 0.5, -1.489, 3.222, -1.489, 3.222, -1.423, 0.5, -1.423, -2.375, -1.046, -2.375, 0.9945, -2.608, 0.9945, -2.608, -1.046, 0.5, -1.686, -2.222, -1.686, -2.222, -1.751, 0.5, -1.751, 1.361, -1.309, 1.361, -1.375, 1.594, -1.375, 1.594, -1.309, 3.222, -1.686, 3.222, -1.751, 3.292, -1.799, 3.292, -1.715, 1.361, 1.044, 1.594, 1.044, 1.594, 1.281, 1.361, 1.281, 1.361, 0.9945, 1.594, 0.9945, 1.594, 1.044, 1.361, 1.044, 1.361, 3.322, 1.594, 3.322, 1.594, 3.371, 1.361, 3.371, -2.222, -1.489, -2.222, -1.423, -2.292, -1.375, -2.292, -1.46, -2.375, -2.523, -2.375, -2.438, -2.608, -2.438, -2.608, -2.523, 1.361, 3.371, 1.594, 3.371, 1.594, 3.608, 1.361, 3.608, -2.292, -1.46, -2.292, -1.375, -2.608, -1.375, -2.608, -1.46, 3.292, -1.715, 3.292, -1.799, 3.608, -1.799, 3.608, -1.715, 3.292, -1.375, 3.292, -1.46, 3.608, -1.46, 3.608, -1.375, 3.292, -1.46, 3.292, -1.545, 3.319, -1.486, 3.608, -1.46, 3.292, -1.545, 3.292, -1.63, 3.319, -1.689, 3.319, -1.486, 3.292, -1.63, 3.292, -1.715, 3.608, -1.715, 3.319, -1.689, -2.292, -1.799, -2.292, -1.715, -2.608, -1.715, -2.608, -1.799, -2.292, -1.715, -2.292, -1.63, -2.319, -1.689, -2.608, -1.715, -2.292, -1.63, -2.292, -1.545, -2.319, -1.486, -2.319, -1.689, -2.292, -1.545, -2.292, -1.46, -2.608, -1.46, -2.319, -1.486, -2.375, -2.608, -2.375, -2.523, -2.608, -2.523, -2.608, -2.608, 1.361, -2.017, 1.361, -2.235, 1.594, -2.235, 1.594, -2.017, 1.361, -2.235, 1.361, -2.438, 1.594, -2.438, 1.594, -2.235, -2.375, -2.017, -2.375, -1.799, -2.608, -1.799, -2.608, -2.017, -2.222, -1.751, -2.222, -1.686, -2.292, -1.715, -2.292, -1.799, -2.222, -1.686, -2.222, -1.62, -2.292, -1.63, -2.292, -1.715, -2.222, -1.62, -2.222, -1.554, -2.292, -1.545, -2.292, -1.63, -2.222, -1.554, -2.222, -1.489, -2.292, -1.46, -2.292, -1.545, 3.222, -1.423, 3.222, -1.489, 3.292, -1.46, 3.292, -1.375, 3.222, -1.489, 3.222, -1.554, 3.292, -1.545, 3.292, -1.46, 3.222, -1.554, 3.222, -1.62, 3.292, -1.63, 3.292, -1.545, 3.222, -1.62, 3.222, -1.686, 3.292, -1.715, 3.292, -1.63, 1.361, -1.046, 1.361, -1.112, 1.594, -1.112, 1.594, -1.046, 1.361, -1.112, 1.361, -1.178, 1.594, -1.178, 1.594, -1.112, 1.361, -1.178, 1.361, -1.243, 1.594, -1.243, 1.594, -1.178, 1.361, -1.243, 1.361, -1.309, 1.594, -1.309, 1.594, -1.243, 0.5, -1.423, -2.222, -1.423, -2.222, -1.489, 0.5, -1.489, 0.5, -1.489, -2.222, -1.489, -2.222, -1.554, 0.5, -1.554, 0.5, -1.554, -2.222, -1.554, -2.222, -1.62, 0.5, -1.62, 0.5, -1.62, -2.222, -1.62, -2.222, -1.686, 0.5, -1.686, 0.5, -1.751, 3.222, -1.751, 3.222, -1.686, 0.5, -1.686, 0.5, -1.686, 3.222, -1.686, 3.222, -1.62, 0.5, -1.62, 0.5, -1.62, 3.222, -1.62, 3.222, -1.554, 0.5, -1.554, 0.5, -1.554, 3.222, -1.554, 3.222, -1.489, 0.5, -1.489, -2.608, -1.243, -2.608, -1.309, -2.375, -1.309, -2.375, -1.243, -2.375, -1.243, -2.375, -1.309, -2.141, -1.309, -2.141, -1.243, -2.141, -1.243, -2.141, -1.309, -1.908, -1.309, -1.908, -1.243, -1.908, -1.243, -1.908, -1.309, -1.674, -1.309, -1.674, -1.243, -1.674, -1.243, -1.674, -1.309, -1.441, -1.309, -1.441, -1.243, -1.441, -1.243, -1.441, -1.309, -1.207, -1.309, -1.207, -1.243, -1.207, -1.243, -1.207, -1.309, -0.9739, -1.309, -0.9739, -1.243, -0.9739, -1.243, -0.9739, -1.309, -0.7405, -1.309, -0.7405, -1.243, -0.7405, -1.243, -0.7405, -1.309, -0.507, -1.309, -0.507, -1.243, -0.507, -1.243, -0.507, -1.309, -0.2736, -1.309, -0.2736, -1.243, -0.2736, -1.243, -0.2736, -1.309, -0.04013, -1.309, -0.04013, -1.243, -0.04013, -1.243, -0.04013, -1.309, 0.1933, -1.309, 0.1933, -1.243, 0.1933, -1.243, 0.1933, -1.309, 0.4267, -1.309, 0.4267, -1.243, 0.4267, -1.243, 0.4267, -1.309, 0.6602, -1.309, 0.6602, -1.243, 0.6602, -1.243, 0.6602, -1.309, 0.8936, -1.309, 0.8936, -1.243, 0.8936, -1.243, 0.8936, -1.309, 1.127, -1.309, 1.127, -1.243, 1.127, -1.243, 1.127, -1.309, 1.361, -1.309, 1.361, -1.243, -2.608, -1.178, -2.608, -1.243, -2.375, -1.243, -2.375, -1.178, -2.375, -1.178, -2.375, -1.243, -2.141, -1.243, -2.141, -1.178, -2.141, -1.178, -2.141, -1.243, -1.908, -1.243, -1.908, -1.178, -1.908, -1.178, -1.908, -1.243, -1.674, -1.243, -1.674, -1.178, -1.674, -1.178, -1.674, -1.243, -1.441, -1.243, -1.441, -1.178, -1.441, -1.178, -1.441, -1.243, -1.207, -1.243, -1.207, -1.178, -1.207, -1.178, -1.207, -1.243, -0.9739, -1.243, -0.9739, -1.178, -0.9739, -1.178, -0.9739, -1.243, -0.7405, -1.243, -0.7405, -1.178, -0.7405, -1.178, -0.7405, -1.243, -0.507, -1.243, -0.507, -1.178, -0.507, -1.178, -0.507, -1.243, -0.2736, -1.243, -0.2736, -1.178, -0.2736, -1.178, -0.2736, -1.243, -0.04013, -1.243, -0.04013, -1.178, -0.04013, -1.178, -0.04013, -1.243, 0.1933, -1.243, 0.1933, -1.178, 0.1933, -1.178, 0.1933, -1.243, 0.4267, -1.243, 0.4267, -1.178, 0.4267, -1.178, 0.4267, -1.243, 0.6602, -1.243, 0.6602, -1.178, 0.6602, -1.178, 0.6602, -1.243, 0.8936, -1.243, 0.8936, -1.178, 0.8936, -1.178, 0.8936, -1.243, 1.127, -1.243, 1.127, -1.178, 1.127, -1.178, 1.127, -1.243, 1.361, -1.243, 1.361, -1.178, -2.608, -1.112, -2.608, -1.178, -2.375, -1.178, -2.375, -1.112, -2.375, -1.112, -2.375, -1.178, -2.141, -1.178, -2.141, -1.112, -2.141, -1.112, -2.141, -1.178, -1.908, -1.178, -1.908, -1.112, -1.908, -1.112, -1.908, -1.178, -1.674, -1.178, -1.674, -1.112, -1.674, -1.112, -1.674, -1.178, -1.441, -1.178, -1.441, -1.112, -1.441, -1.112, -1.441, -1.178, -1.207, -1.178, -1.207, -1.112, -1.207, -1.112, -1.207, -1.178, -0.9739, -1.178, -0.9739, -1.112, -0.9739, -1.112, -0.9739, -1.178, -0.7405, -1.178, -0.7405, -1.112, -0.7405, -1.112, -0.7405, -1.178, -0.507, -1.178, -0.507, -1.112, -0.507, -1.112, -0.507, -1.178, -0.2736, -1.178, -0.2736, -1.112, -0.2736, -1.112, -0.2736, -1.178, -0.04013, -1.178, -0.04013, -1.112, -0.04013, -1.112, -0.04013, -1.178, 0.1933, -1.178, 0.1933, -1.112, 0.1933, -1.112, 0.1933, -1.178, 0.4267, -1.178, 0.4267, -1.112, 0.4267, -1.112, 0.4267, -1.178, 0.6602, -1.178, 0.6602, -1.112, 0.6602, -1.112, 0.6602, -1.178, 0.8936, -1.178, 0.8936, -1.112, 0.8936, -1.112, 0.8936, -1.178, 1.127, -1.178, 1.127, -1.112, 1.127, -1.112, 1.127, -1.178, 1.361, -1.178, 1.361, -1.112, -2.608, -1.046, -2.608, -1.112, -2.375, -1.112, -2.375, -1.046, -2.375, -1.046, -2.375, -1.112, -2.141, -1.112, -2.141, -1.046, -2.141, -1.046, -2.141, -1.112, -1.908, -1.112, -1.908, -1.046, -1.908, -1.046, -1.908, -1.112, -1.674, -1.112, -1.674, -1.046, -1.674, -1.046, -1.674, -1.112, -1.441, -1.112, -1.441, -1.046, -1.441, -1.046, -1.441, -1.112, -1.207, -1.112, -1.207, -1.046, -1.207, -1.046, -1.207, -1.112, -0.9739, -1.112, -0.9739, -1.046, -0.9739, -1.046, -0.9739, -1.112, -0.7405, -1.112, -0.7405, -1.046, -0.7405, -1.046, -0.7405, -1.112, -0.507, -1.112, -0.507, -1.046, -0.507, -1.046, -0.507, -1.112, -0.2736, -1.112, -0.2736, -1.046, -0.2736, -1.046, -0.2736, -1.112, -0.04013, -1.112, -0.04013, -1.046, -0.04013, -1.046, -0.04013, -1.112, 0.1933, -1.112, 0.1933, -1.046, 0.1933, -1.046, 0.1933, -1.112, 0.4267, -1.112, 0.4267, -1.046, 0.4267, -1.046, 0.4267, -1.112, 0.6602, -1.112, 0.6602, -1.046, 0.6602, -1.046, 0.6602, -1.112, 0.8936, -1.112, 0.8936, -1.046, 0.8936, -1.046, 0.8936, -1.112, 1.127, -1.112, 1.127, -1.046, 1.127, -1.046, 1.127, -1.112, 1.361, -1.112, 1.361, -1.046, 1.594, -2.017, 1.594, -1.799, 1.361, -1.799, 1.361, -2.017, 1.361, -2.017, 1.361, -1.799, 1.127, -1.799, 1.127, -2.017, 1.127, -2.017, 1.127, -1.799, 0.8936, -1.917, 0.8936, -2.017, 0.8936, -2.017, 0.8936, -1.917, 0.6602, -1.917, 0.6602, -2.017, 0.6602, -2.017, 0.6602, -1.917, 0.4267, -1.799, 0.4267, -2.017, 0.4267, -2.017, 0.4267, -1.799, 0.1933, -1.799, 0.1933, -2.017, 0.1933, -2.017, 0.1933, -1.799, -0.04013, -1.917, -0.04013, -2.017, -0.04013, -2.017, -0.04013, -1.917, -0.2736, -1.917, -0.2736, -2.017, -0.2736, -2.017, -0.2736, -1.917, -0.507, -1.799, -0.507, -2.017, -0.507, -2.017, -0.507, -1.799, -0.7405, -1.799, -0.7405, -2.017, -0.7405, -2.017, -0.7405, -1.799, -0.9739, -1.917, -0.9739, -2.017, -0.9739, -2.017, -0.9739, -1.917, -1.207, -1.917, -1.207, -2.017, -1.207, -2.017, -1.207, -1.917, -1.441, -1.799, -1.441, -2.017, -1.441, -2.017, -1.441, -1.799, -1.674, -1.799, -1.674, -2.017, -1.674, -2.017, -1.674, -1.799, -1.908, -1.917, -1.908, -2.017, -1.908, -2.017, -1.908, -1.917, -2.141, -1.917, -2.141, -2.017, -2.141, -2.017, -2.141, -1.917, -2.375, -1.799, -2.375, -2.017, -2.608, -2.235, -2.608, -2.438, -2.375, -2.438, -2.375, -2.235, -2.375, -2.235, -2.375, -2.438, -2.141, -2.438, -2.141, -2.235, -2.141, -2.235, -2.141, -2.438, -1.908, -2.438, -1.908, -2.235, -1.908, -2.235, -1.908, -2.438, -1.674, -2.438, -1.674, -2.235, -1.674, -2.235, -1.674, -2.438, -1.441, -2.438, -1.441, -2.235, -1.441, -2.235, -1.441, -2.438, -1.207, -2.438, -1.207, -2.235, -1.207, -2.235, -1.207, -2.438, -0.9739, -2.438, -0.9739, -2.235, -0.9739, -2.235, -0.9739, -2.438, -0.7405, -2.438, -0.7405, -2.235, -0.7405, -2.235, -0.7405, -2.438, -0.507, -2.438, -0.507, -2.235, -0.507, -2.235, -0.507, -2.438, -0.2736, -2.438, -0.2736, -2.235, -0.2736, -2.235, -0.2736, -2.438, -0.04013, -2.438, -0.04013, -2.235, -0.04013, -2.235, -0.04013, -2.438, 0.1933, -2.438, 0.1933, -2.235, 0.1933, -2.235, 0.1933, -2.438, 0.4267, -2.438, 0.4267, -2.235, 0.4267, -2.235, 0.4267, -2.438, 0.6602, -2.438, 0.6602, -2.235, 0.6602, -2.235, 0.6602, -2.438, 0.8936, -2.438, 0.8936, -2.235, 0.8936, -2.235, 0.8936, -2.438, 1.127, -2.438, 1.127, -2.235, 1.127, -2.235, 1.127, -2.438, 1.361, -2.438, 1.361, -2.235, -2.608, -2.017, -2.608, -2.235, -2.375, -2.235, -2.375, -2.017, -2.375, -2.017, -2.375, -2.235, -2.141, -2.235, -2.141, -2.017, -2.141, -2.017, -2.141, -2.235, -1.908, -2.235, -1.908, -2.135, -1.908, -2.135, -1.908, -2.235, -1.674, -2.235, -1.674, -2.135, -1.674, -2.135, -1.674, -2.235, -1.441, -2.235, -1.441, -2.017, -1.441, -2.017, -1.441, -2.235, -1.207, -2.235, -1.207, -2.017, -1.207, -2.017, -1.207, -2.235, -0.9739, -2.235, -0.9739, -2.135, -0.9739, -2.135, -0.9739, -2.235, -0.7405, -2.235, -0.7405, -2.135, -0.7405, -2.135, -0.7405, -2.235, -0.507, -2.235, -0.507, -2.017, -0.507, -2.017, -0.507, -2.235, -0.2736, -2.235, -0.2736, -2.017, -0.2736, -2.017, -0.2736, -2.235, -0.04013, -2.235, -0.04013, -2.135, -0.04013, -2.135, -0.04013, -2.235, 0.1933, -2.235, 0.1933, -2.135, 0.1933, -2.135, 0.1933, -2.235, 0.4267, -2.235, 0.4267, -2.017, 0.4267, -2.017, 0.4267, -2.235, 0.6602, -2.235, 0.6602, -2.017, 0.6602, -2.017, 0.6602, -2.235, 0.8936, -2.235, 0.8936, -2.135, 0.8936, -2.135, 0.8936, -2.235, 1.127, -2.235, 1.127, -2.135, 1.127, -2.135, 1.127, -2.235, 1.361, -2.235, 1.361, -2.017, 1.594, -2.608, 1.594, -2.523, 1.361, -2.523, 1.361, -2.608, 1.361, -2.608, 1.361, -2.523, 1.127, -2.523, 1.127, -2.608, 1.127, -2.608, 1.127, -2.523, 0.8936, -2.523, 0.8936, -2.608, 0.8936, -2.608, 0.8936, -2.523, 0.6602, -2.523, 0.6602, -2.608, 0.6602, -2.608, 0.6602, -2.523, 0.4267, -2.523, 0.4267, -2.608, 0.4267, -2.608, 0.4267, -2.523, 0.1933, -2.523, 0.1933, -2.608, 0.1933, -2.608, 0.1933, -2.523, -0.04013, -2.523, -0.04013, -2.608, -0.04013, -2.608, -0.04013, -2.523, -0.2736, -2.523, -0.2736, -2.608, -0.2736, -2.608, -0.2736, -2.523, -0.507, -2.523, -0.507, -2.608, -0.507, -2.608, -0.507, -2.523, -0.7405, -2.523, -0.7405, -2.608, -0.7405, -2.608, -0.7405, -2.523, -0.9739, -2.523, -0.9739, -2.608, -0.9739, -2.608, -0.9739, -2.523, -1.207, -2.523, -1.207, -2.608, -1.207, -2.608, -1.207, -2.523, -1.441, -2.523, -1.441, -2.608, -1.441, -2.608, -1.441, -2.523, -1.674, -2.523, -1.674, -2.608, -1.674, -2.608, -1.674, -2.523, -1.908, -2.523, -1.908, -2.608, -1.908, -2.608, -1.908, -2.523, -2.141, -2.523, -2.141, -2.608, -2.141, -2.608, -2.141, -2.523, -2.375, -2.523, -2.375, -2.608, -2.608, 3.371, -2.375, 3.371, -2.375, 3.608, -2.608, 3.608, -2.375, 3.371, -2.141, 3.371, -2.141, 3.608, -2.375, 3.608, -2.141, 3.371, -1.908, 3.371, -1.908, 3.491, -2.141, 3.608, -1.908, 3.371, -1.674, 3.371, -1.674, 3.491, -1.908, 3.491, -1.674, 3.371, -1.441, 3.371, -1.441, 3.608, -1.674, 3.491, -1.441, 3.371, -1.207, 3.371, -1.207, 3.608, -1.441, 3.608, -1.207, 3.371, -0.9739, 3.371, -0.9739, 3.491, -1.207, 3.608, -0.9739, 3.371, -0.7404, 3.371, -0.7404, 3.491, -0.9739, 3.491, -0.7404, 3.371, -0.507, 3.371, -0.507, 3.608, -0.7404, 3.491, -0.507, 3.371, -0.2736, 3.371, -0.2736, 3.608, -0.507, 3.608, -0.2736, 3.371, -0.04013, 3.371, -0.04013, 3.491, -0.2736, 3.608, -0.04013, 3.371, 0.1933, 3.371, 0.1933, 3.491, -0.04013, 3.491, 0.1933, 3.371, 0.4267, 3.371, 0.4267, 3.608, 0.1933, 3.491, 0.4267, 3.371, 0.6602, 3.371, 0.6602, 3.608, 0.4267, 3.608, 0.6602, 3.371, 0.8936, 3.371, 0.8936, 3.491, 0.6602, 3.608, 0.8936, 3.371, 1.127, 3.371, 1.127, 3.491, 0.8936, 3.491, 1.127, 3.371, 1.361, 3.371, 1.361, 3.608, 1.127, 3.491, 1.594, -2.523, 1.594, -2.438, 1.361, -2.438, 1.361, -2.523, 1.361, -2.523, 1.361, -2.438, 1.127, -2.438, 1.127, -2.523, 1.127, -2.523, 1.127, -2.438, 0.8936, -2.438, 0.8936, -2.523, 0.8936, -2.523, 0.8936, -2.438, 0.6602, -2.438, 0.6602, -2.523, 0.6602, -2.523, 0.6602, -2.438, 0.4267, -2.438, 0.4267, -2.523, 0.4267, -2.523, 0.4267, -2.438, 0.1933, -2.438, 0.1933, -2.523, 0.1933, -2.523, 0.1933, -2.438, -0.04013, -2.438, -0.04013, -2.523, -0.04013, -2.523, -0.04013, -2.438, -0.2736, -2.438, -0.2736, -2.523, -0.2736, -2.523, -0.2736, -2.438, -0.507, -2.438, -0.507, -2.523, -0.507, -2.523, -0.507, -2.438, -0.7405, -2.438, -0.7405, -2.523, -0.7405, -2.523, -0.7405, -2.438, -0.9739, -2.438, -0.9739, -2.523, -0.9739, -2.523, -0.9739, -2.438, -1.207, -2.438, -1.207, -2.523, -1.207, -2.523, -1.207, -2.438, -1.441, -2.438, -1.441, -2.523, -1.441, -2.523, -1.441, -2.438, -1.674, -2.438, -1.674, -2.523, -1.674, -2.523, -1.674, -2.438, -1.908, -2.438, -1.908, -2.523, -1.908, -2.523, -1.908, -2.438, -2.141, -2.438, -2.141, -2.523, -2.141, -2.523, -2.141, -2.438, -2.375, -2.438, -2.375, -2.523, -2.608, 3.322, -2.375, 3.322, -2.375, 3.371, -2.608, 3.371, -2.375, 3.322, -2.141, 3.322, -2.141, 3.371, -2.375, 3.371, -2.141, 3.322, -1.908, 3.322, -1.908, 3.371, -2.141, 3.371, -1.908, 3.322, -1.674, 3.322, -1.674, 3.371, -1.908, 3.371, -1.674, 3.322, -1.441, 3.322, -1.441, 3.371, -1.674, 3.371, -1.441, 3.322, -1.207, 3.322, -1.207, 3.371, -1.441, 3.371, -1.207, 3.322, -0.9739, 3.322, -0.9739, 3.371, -1.207, 3.371, -0.9739, 3.322, -0.7404, 3.322, -0.7404, 3.371, -0.9739, 3.371, -0.7404, 3.322, -0.507, 3.322, -0.507, 3.371, -0.7404, 3.371, -0.507, 3.322, -0.2736, 3.322, -0.2736, 3.371, -0.507, 3.371, -0.2736, 3.322, -0.04013, 3.322, -0.04013, 3.371, -0.2736, 3.371, -0.04013, 3.322, 0.1933, 3.322, 0.1933, 3.371, -0.04013, 3.371, 0.1933, 3.322, 0.4267, 3.322, 0.4267, 3.371, 0.1933, 3.371, 0.4267, 3.322, 0.6602, 3.322, 0.6602, 3.371, 0.4267, 3.371, 0.6602, 3.322, 0.8936, 3.322, 0.8936, 3.371, 0.6602, 3.371, 0.8936, 3.322, 1.127, 3.322, 1.127, 3.371, 0.8936, 3.371, 1.127, 3.322, 1.361, 3.322, 1.361, 3.371, 1.127, 3.371, -2.608, 0.9945, -2.375, 0.9945, -2.375, 1.044, -2.608, 1.044, -2.375, 0.9945, -2.141, 0.9945, -2.141, 1.044, -2.375, 1.044, -2.141, 0.9945, -1.908, 0.9945, -1.908, 1.044, -2.141, 1.044, -1.908, 0.9945, -1.674, 0.9945, -1.674, 1.044, -1.908, 1.044, -1.674, 0.9945, -1.441, 0.9945, -1.441, 1.044, -1.674, 1.044, -1.441, 0.9945, -1.207, 0.9945, -1.207, 1.044, -1.441, 1.044, -1.207, 0.9945, -0.9739, 0.9945, -0.9739, 1.044, -1.207, 1.044, -0.9739, 0.9945, -0.7405, 0.9945, -0.7405, 1.044, -0.9739, 1.044, -0.7405, 0.9945, -0.507, 0.9945, -0.507, 1.044, -0.7405, 1.044, -0.507, 0.9945, -0.2736, 0.9945, -0.2736, 1.044, -0.507, 1.044, -0.2736, 0.9945, -0.04013, 0.9945, -0.04013, 1.044, -0.2736, 1.044, -0.04013, 0.9945, 0.1933, 0.9945, 0.1933, 1.044, -0.04013, 1.044, 0.1933, 0.9945, 0.4267, 0.9945, 0.4267, 1.044, 0.1933, 1.044, 0.4267, 0.9945, 0.6602, 0.9945, 0.6602, 1.044, 0.4267, 1.044, 0.6602, 0.9945, 0.8936, 0.9945, 0.8936, 1.044, 0.6602, 1.044, 0.8936, 0.9945, 1.127, 0.9945, 1.127, 1.044, 0.8936, 1.044, 1.127, 0.9945, 1.361, 0.9945, 1.361, 1.044, 1.127, 1.044, -2.608, 1.044, -2.375, 1.044, -2.375, 1.281, -2.608, 1.281, -2.375, 1.044, -2.141, 1.044, -2.141, 1.163, -2.375, 1.281, -2.141, 1.044, -1.908, 1.044, -1.908, 1.163, -2.141, 1.163, -1.908, 1.044, -1.674, 1.044, -1.674, 1.281, -1.908, 1.163, -1.674, 1.044, -1.441, 1.044, -1.441, 1.281, -1.674, 1.281, -1.441, 1.044, -1.207, 1.044, -1.207, 1.163, -1.441, 1.281, -1.207, 1.044, -0.9739, 1.044, -0.9739, 1.163, -1.207, 1.163, -0.9739, 1.044, -0.7405, 1.044, -0.7405, 1.281, -0.9739, 1.163, -0.7405, 1.044, -0.507, 1.044, -0.507, 1.281, -0.7405, 1.281, -0.507, 1.044, -0.2736, 1.044, -0.2736, 1.163, -0.507, 1.281, -0.2736, 1.044, -0.04013, 1.044, -0.04013, 1.163, -0.2736, 1.163, -0.04013, 1.044, 0.1933, 1.044, 0.1933, 1.281, -0.04013, 1.163, 0.1933, 1.044, 0.4267, 1.044, 0.4267, 1.281, 0.1933, 1.281, 0.4267, 1.044, 0.6602, 1.044, 0.6602, 1.163, 0.4267, 1.281, 0.6602, 1.044, 0.8936, 1.044, 0.8936, 1.163, 0.6602, 1.163, 0.8936, 1.044, 1.127, 1.044, 1.127, 1.281, 0.8936, 1.163, 1.127, 1.044, 1.361, 1.044, 1.361, 1.281, 1.127, 1.281, -2.608, -1.309, -2.608, -1.375, -2.375, -1.375, -2.375, -1.309, -2.375, -1.309, -2.375, -1.375, -2.141, -1.375, -2.141, -1.309, -2.141, -1.309, -2.141, -1.375, -1.908, -1.375, -1.908, -1.309, -1.908, -1.309, -1.908, -1.375, -1.674, -1.375, -1.674, -1.309, -1.674, -1.309, -1.674, -1.375, -1.441, -1.375, -1.441, -1.309, -1.441, -1.309, -1.441, -1.375, -1.207, -1.375, -1.207, -1.309, -1.207, -1.309, -1.207, -1.375, -0.9739, -1.375, -0.9739, -1.309, -0.9739, -1.309, -0.9739, -1.375, -0.7405, -1.375, -0.7405, -1.309, -0.7405, -1.309, -0.7405, -1.375, -0.507, -1.375, -0.507, -1.309, -0.507, -1.309, -0.507, -1.375, -0.2736, -1.375, -0.2736, -1.309, -0.2736, -1.309, -0.2736, -1.375, -0.04013, -1.375, -0.04013, -1.309, -0.04013, -1.309, -0.04013, -1.375, 0.1933, -1.375, 0.1933, -1.309, 0.1933, -1.309, 0.1933, -1.375, 0.4267, -1.375, 0.4267, -1.309, 0.4267, -1.309, 0.4267, -1.375, 0.6602, -1.375, 0.6602, -1.309, 0.6602, -1.309, 0.6602, -1.375, 0.8936, -1.375, 0.8936, -1.309, 0.8936, -1.309, 0.8936, -1.375, 1.127, -1.375, 1.127, -1.309, 1.127, -1.309, 1.127, -1.375, 1.361, -1.375, 1.361, -1.309, 1.594, -1.046, 1.594, 0.9945, 1.361, 0.9945, 1.361, -1.046, 1.361, -1.046, 1.361, 0.9945, 1.127, 0.9945, 1.127, -1.046, 1.127, -1.046, 1.127, 0.9945, 0.8936, 0.9945, 0.8936, -1.046, 0.8936, -1.046, 0.8936, 0.9945, 0.6602, 0.9945, 0.6602, -1.046, 0.6602, -1.046, 0.6602, 0.9945, 0.4267, 0.9945, 0.4267, -1.046, 0.4267, -1.046, 0.4267, 0.9945, 0.1933, 0.9945, 0.1933, -1.046, 0.1933, -1.046, 0.1933, 0.9945, -0.04013, 0.9945, -0.04013, -1.046, -0.04013, -1.046, -0.04013, 0.9945, -0.2736, 0.9945, -0.2736, -1.046, -0.2736, -1.046, -0.2736, 0.9945, -0.507, 0.9945, -0.507, -1.046, -0.507, -1.046, -0.507, 0.9945, -0.7405, 0.9945, -0.7405, -1.046, -0.7405, -1.046, -0.7405, 0.9945, -0.9739, 0.9945, -0.9739, -1.046, -0.9739, -1.046, -0.9739, 0.9945, -1.207, 0.9945, -1.207, -1.046, -1.207, -1.046, -1.207, 0.9945, -1.441, 0.9945, -1.441, -1.046, -1.441, -1.046, -1.441, 0.9945, -1.674, 0.9945, -1.674, -1.046, -1.674, -1.046, -1.674, 0.9945, -1.908, 0.9945, -1.908, -1.046, -1.908, -1.046, -1.908, 0.9945, -2.141, 0.9945, -2.141, -1.046, -2.141, -1.046, -2.141, 0.9945, -2.375, 0.9945, -2.375, -1.046, 1.594, 1.281, 1.594, 3.322, 1.361, 3.322, 1.361, 1.281, 1.361, 1.281, 1.361, 3.322, 1.127, 3.322, 1.127, 1.281, 1.127, 1.281, 1.127, 3.322, 0.8936, 3.322, 0.8936, 1.281, 0.8936, 1.281, 0.8936, 3.322, 0.6602, 3.322, 0.6602, 1.281, 0.6602, 1.281, 0.6602, 3.322, 0.4267, 3.322, 0.4267, 1.281, 0.4267, 1.281, 0.4267, 3.322, 0.1933, 3.322, 0.1933, 1.281, 0.1933, 1.281, 0.1933, 3.322, -0.04013, 3.322, -0.04013, 1.281, -0.04013, 1.281, -0.04013, 3.322, -0.2736, 3.322, -0.2736, 1.281, -0.2736, 1.281, -0.2736, 3.322, -0.507, 3.322, -0.507, 1.281, -0.507, 1.281, -0.507, 3.322, -0.7404, 3.322, -0.7405, 1.281, -0.7405, 1.281, -0.7404, 3.322, -0.9739, 3.322, -0.9739, 1.281, -0.9739, 1.281, -0.9739, 3.322, -1.207, 3.322, -1.207, 1.281, -1.207, 1.281, -1.207, 3.322, -1.441, 3.322, -1.441, 1.281, -1.441, 1.281, -1.441, 3.322, -1.674, 3.322, -1.674, 1.281, -1.674, 1.281, -1.674, 3.322, -1.908, 3.322, -1.908, 1.281, -1.908, 1.281, -1.908, 3.322, -2.141, 3.322, -2.141, 1.281, -2.141, 1.281, -2.141, 3.322, -2.375, 3.322, -2.375, 1.281])
me_cube.use_remesh_preserve_volume = False
me_cube.use_remesh_preserve_attributes = False
me_cube.use_mirror_vertex_groups = False
me_cube.update()

# ---- objects
ob_cube_001 = bpy.data.objects.new('Cube.001', me_cube_001)
ob_cube = bpy.data.objects.new('Cube', me_cube)

# ---- transforms, parenting, visibility, modifiers, constraints
ob_cube_001.location = (0.0, 0.0, 0.0)
ob_cube_001.rotation_euler = (1.571, -0.0, 0.0)
ob_cube_001.lineart.crease_threshold = 0.0
ob_cube.location = (0.0, 0.0, 0.0)
ob_cube.lineart.crease_threshold = 0.0

# ---- collection membership
col_collection_1.objects.link(ob_cube_001)
col_collection_1.objects.link(ob_cube)

# ---- scene / render settings (as saved in the file)
scene.frame_start = 1; scene.frame_end = 250; scene.frame_set(1)
scene.render.engine = 'BLENDER_EEVEE_NEXT'
scene.render.resolution_percentage = 50
scene.render.dither_intensity = 0.0
scene.cycles.use_denoising = False
scene.cycles.samples = 128
scene.cycles.sampling_pattern = 'TABULATED_SOBOL'
scene.cycles.light_sampling_threshold = 0.0
scene.cycles.use_adaptive_sampling = False
scene.cycles.use_light_tree = False
scene.cycles.blur_glossy = 0.0
scene.cycles.sample_clamp_indirect = 0.0
scene.view_settings.view_transform = 'Standard'
bpy.context.view_layer.update()

# ---- added for rendering (the .blend has no active camera and no usable light): camera, sun
cam_auto = bpy.data.cameras.new('AutoCamera')
cam_auto.lens = 50.0
cam_auto.sensor_width = 36.0
cam_auto.clip_end = 1000.0
ob_auto_camera = bpy.data.objects.new('AutoCamera', cam_auto)
scene.collection.objects.link(ob_auto_camera)
ob_auto_camera.location = (1.00136, -1.21392, 1.07203)
ob_auto_camera.rotation_euler = (1.09748, -7.21219e-08, 0.694738)
scene.camera = ob_auto_camera
light_auto_sun = bpy.data.lights.new('AutoSun', 'SUN')
light_auto_sun.energy = 3.0
light_auto_sun.angle = 0.0523599
ob_auto_sun = bpy.data.objects.new('AutoSun', light_auto_sun)
scene.collection.objects.link(ob_auto_sun)
ob_auto_sun.rotation_euler = (0.872665, 0.174533, 0.523599)
bpy.context.view_layer.update()
